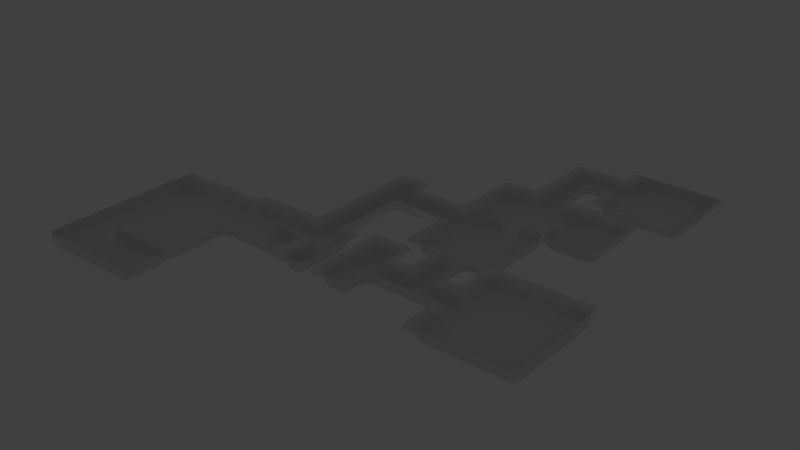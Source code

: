 # Source: newlevel.blend  (saved by Blender 2.69.0; exported with 4.5.12 LTS)
import bpy
from mathutils import Matrix  # noqa: F401  (used for matrix-valued properties, if any)

bpy.ops.wm.read_factory_settings(use_empty=True)
scene = bpy.context.scene
scene.name = 'Scene'

# ---- collections
col_collection_1 = bpy.data.collections.new('Collection 1'); scene.collection.children.link(col_collection_1)

# ---- world
world_world = bpy.data.worlds.new('World'); scene.world = world_world
world_world.color = (0.05088, 0.05088, 0.05088)
world_world.use_sun_shadow = False
world_world.sun_shadow_jitter_overblur = 0.0
world_world.cycles.sampling_method = 'MANUAL'
world_world.cycles.sample_map_resolution = 256

# ---- lights
light_lamp = bpy.data.lights.new('Lamp', 'POINT')
light_lamp.transmission_factor = 0.0
light_lamp.cutoff_distance = 30.0
light_lamp.energy = 100.0
light_lamp.shadow_buffer_clip_start = 1.001
light_lamp.shadow_soft_size = 0.1
light_lamp.shadow_maximum_resolution = 0.006
light_lamp.use_absolute_resolution = True
light_lamp.cycles.use_multiple_importance_sampling = False

# ---- meshes
me_plane = bpy.data.meshes.new('Plane')
me_plane.from_pydata([(-1.0, -1.0, 0.0), (-0.4902, -1.0, 0.0), (-0.5294, -1.0, 0.0), (-0.5686, -1.0, 0.0), (-0.6078, -1.0, 0.0), (-0.6471, -1.0, 0.0), (-0.6863, -1.0, 0.0), (-0.7255, -1.0, 0.0), (-0.7647, -1.0, 0.0), (-0.8039, -1.0, 0.0), (-0.8431, -1.0, 0.0), (-0.8824, -1.0, 0.0), (-0.9216, -1.0, 0.0), (-0.9608, -1.0, 0.0), (0.9608, 1.0, 0.0), (0.9216, 1.0, 0.0), (0.8824, 1.0, 0.0), (0.8431, 1.0, 0.0), (0.8039, 1.0, 0.0), (0.7647, 1.0, 0.0), (0.7255, 1.0, 0.0), (0.6863, 1.0, 0.0), (0.6471, 1.0, 0.0), (0.6078, 1.0, 0.0), (0.5686, 1.0, 0.0), (0.5294, 1.0, 0.0), (-1.0, -0.2549, 0.0), (-1.0, -0.2941, 0.0), (-1.0, -0.3333, 0.0), (-1.0, -0.3725, 0.0), (-1.0, -0.4118, 0.0), (-1.0, -0.451, 0.0), (-1.0, -0.4902, 0.0), (-1.0, -0.5294, 0.0), (-1.0, -0.5686, 0.0), (-1.0, -0.6078, 0.0), (-1.0, -0.6471, 0.0), (-1.0, -0.6863, 0.0), (-1.0, -0.7255, 0.0), (-1.0, -0.7647, 0.0), (-1.0, -0.8039, 0.0), (-1.0, -0.8431, 0.0), (-1.0, -0.8824, 0.0), (-1.0, -0.9216, 0.0), (-1.0, -0.9608, 0.0), (1.0, -0.6471, 0.0), (1.0, -0.6078, 0.0), (1.0, -0.5686, 0.0), (1.0, -0.5294, 0.0), (1.0, -0.4902, 0.0), (1.0, -0.451, 0.0), (1.0, -0.4118, 0.0), (1.0, -0.3725, 0.0), (1.0, -0.3333, 0.0), (1.0, -0.2941, 0.0), (1.0, -0.2549, 0.0), (1.0, -0.2157, 0.0), (1.0, -0.1765, 0.0), (1.0, -0.1373, 0.0), (1.0, -0.09804, 0.0), (-0.9608, -0.2941, 0.0), (-0.9608, -0.2549, 0.0), (-0.9216, -0.2941, 0.0), (-0.9216, -0.2549, 0.0), (-0.8824, -0.2941, 0.0), (-0.8824, -0.2549, 0.0), (-0.8431, -0.2941, 0.0), (-0.8431, -0.2549, 0.0), (-0.8039, -0.2941, 0.0), (-0.8039, -0.2549, 0.0), (-0.7647, -0.2941, 0.0), (-0.7647, -0.2549, 0.0), (-0.7255, -0.2941, 0.0), (-0.7255, -0.2549, 0.0), (-0.6863, -0.2941, 0.0), (-0.6863, -0.2549, 0.0), (-0.6471, -0.2941, 0.0), (-0.6471, -0.2549, 0.0), (-0.6078, -0.2941, 0.0), (-0.6078, -0.2549, 0.0), (-0.5686, -0.2941, 0.0), (-0.5686, -0.2549, 0.0), (-0.5686, -0.2157, 0.0), (-0.5294, -0.9608, 0.0), (-0.5294, -0.9216, 0.0), (-0.5294, -0.8824, 0.0), (-0.5294, -0.8431, 0.0), (-0.5294, -0.8039, 0.0), (-0.5294, -0.7647, 0.0), (-0.5294, -0.7255, 0.0), (-0.5294, -0.6863, 0.0), (-0.5294, -0.6471, 0.0), (-0.5294, -0.6078, 0.0), (-0.5294, -0.5686, 0.0), (-0.5294, -0.5294, 0.0), (-0.5294, -0.4902, 0.0), (-0.5294, -0.2941, 0.0), (-0.5294, -0.2549, 0.0), (-0.5294, -0.2157, 0.0), (-0.4902, -0.9608, 0.0), (-0.4902, -0.9216, 0.0), (-0.4902, -0.8824, 0.0), (-0.4902, -0.8431, 0.0), (-0.4902, -0.8039, 0.0), (-0.4902, -0.7647, 0.0), (-0.4902, -0.7255, 0.0), (-0.4902, -0.6863, 0.0), (-0.4902, -0.6471, 0.0), (-0.4902, -0.6078, 0.0), (-0.4902, -0.5686, 0.0), (-0.4902, -0.5294, 0.0), (-0.4902, -0.4902, 0.0), (-0.4902, -0.2549, 0.0), (-0.4902, -0.2157, 0.0), (-0.451, -0.5294, 0.0), (-0.451, -0.4902, 0.0), (-0.451, -0.2549, 0.0), (-0.451, -0.2157, 0.0), (-0.4118, -0.5294, 0.0), (-0.4118, -0.4902, 0.0), (-0.4118, -0.2549, 0.0), (-0.4118, -0.2157, 0.0), (-0.3725, -0.5294, 0.0), (-0.3725, -0.4902, 0.0), (-0.3725, -0.3725, 0.0), (-0.3725, -0.3633, 0.0), (-0.3725, -0.2549, 0.0), (-0.3725, -0.2157, 0.0), (-0.3333, -0.5294, 0.0), (-0.3333, -0.4902, 0.0), (-0.3333, -0.3725, 0.0), (-0.3333, -0.3633, 0.0), (-0.3333, -0.2549, 0.0), (-0.3333, -0.2157, 0.0), (-0.2941, -0.5294, 0.0), (-0.2941, -0.4902, 0.0), (-0.2941, -0.3725, 0.0), (-0.2941, -0.3633, 0.0), (-0.2941, -0.2549, 0.0), (-0.2941, -0.2157, 0.0), (-0.2549, -0.5294, 0.0), (-0.2549, -0.4902, 0.0), (-0.2549, -0.3725, 0.0), (-0.2549, -0.3633, 0.0), (-0.2549, -0.2549, 0.0), (-0.2549, -0.2157, 0.0), (-0.2549, -0.1765, 0.0), (-0.2549, -0.1373, 0.0), (-0.2549, -0.09804, 0.0), (-0.2549, -0.05882, 0.0), (-0.2549, -0.01961, 0.0), (-0.2549, 0.01961, 0.0), (-0.2549, 0.05882, 0.0), (-0.2549, 0.09804, 0.0), (-0.2549, 0.1373, 0.0), (-0.2549, 0.1765, 0.0), (-0.2549, 0.2157, 0.0), (-0.2549, 0.2549, 0.0), (-0.2549, 0.2941, 0.0), (-0.2549, 0.3333, 0.0), (-0.2157, -0.5294, 0.0), (-0.2157, -0.4902, 0.0), (-0.2157, -0.451, 0.0), (-0.2157, -0.4118, 0.0), (-0.2157, -0.3725, 0.0), (-0.2157, -0.3633, 0.0), (-0.2157, -0.2549, 0.0), (-0.2157, -0.2157, 0.0), (-0.2157, -0.1765, 0.0), (-0.2157, -0.1373, 0.0), (-0.2157, -0.09804, 0.0), (-0.2157, -0.05882, 0.0), (-0.2157, -0.01961, 0.0), (-0.2157, 0.01961, 0.0), (-0.2157, 0.05882, 0.0), (-0.2157, 0.09804, 0.0), (-0.2157, 0.1373, 0.0), (-0.2157, 0.1765, 0.0), (-0.2157, 0.2157, 0.0), (-0.2157, 0.2549, 0.0), (-0.2157, 0.2941, 0.0), (-0.2157, 0.3333, 0.0), (-0.1765, -0.5686, 0.0), (-0.1765, -0.5294, 0.0), (-0.1765, -0.4902, 0.0), (-0.1765, -0.451, 0.0), (-0.1765, -0.4118, 0.0), (-0.1765, -0.3725, 0.0), (-0.1765, -0.3633, 0.0), (-0.1765, 0.2941, 0.0), (-0.1765, 0.3333, 0.0), (-0.1373, -0.5686, 0.0), (-0.1373, -0.5294, 0.0), (-0.1373, -0.4902, 0.0), (-0.1373, -0.451, 0.0), (-0.1373, -0.4118, 0.0), (-0.1373, -0.3725, 0.0), (-0.1373, -0.3633, 0.0), (-0.1373, -0.2549, 0.0), (-0.1373, -0.2157, 0.0), (-0.1373, -0.1765, 0.0), (-0.1373, -0.1373, 0.0), (-0.1373, -0.09804, 0.0), (-0.1373, -0.05882, 0.0), (-0.1373, -0.01961, 0.0), (-0.1373, 0.01961, 0.0), (-0.1373, 0.05882, 0.0), (-0.1373, 0.09804, 0.0), (-0.1373, 0.1373, 0.0), (-0.1373, 0.2157, 0.0), (-0.1373, 0.2549, 0.0), (-0.1373, 0.2941, 0.0), (-0.1373, 0.3333, 0.0), (-0.09804, -0.5686, 0.0), (-0.09804, -0.5294, 0.0), (-0.09804, -0.2549, 0.0), (-0.09804, -0.2157, 0.0), (-0.09804, -0.1765, 0.0), (-0.09804, -0.1373, 0.0), (-0.09804, -0.09804, 0.0), (-0.09804, -0.05882, 0.0), (-0.09804, -0.01961, 0.0), (-0.09804, 0.01961, 0.0), (-0.09804, 0.05882, 0.0), (-0.09804, 0.09804, 0.0), (-0.09804, 0.1373, 0.0), (-0.09804, 0.2157, 0.0), (-0.09804, 0.2549, 0.0), (-0.09804, 0.2941, 0.0), (-0.09804, 0.3333, 0.0), (-0.05882, -0.5686, 0.0), (-0.05882, -0.5294, 0.0), (-0.05882, -0.4902, 0.0), (-0.05882, -0.451, 0.0), (-0.05882, -0.4118, 0.0), (-0.05882, -0.3725, 0.0), (-0.05882, -0.3333, 0.0), (-0.05882, -0.2941, 0.0), (-0.05882, -0.2549, 0.0), (-0.05882, -0.2157, 0.0), (-0.05882, 0.09804, 0.0), (-0.05882, 0.1373, 0.0), (-0.05882, 0.2157, 0.0), (-0.05882, 0.2549, 0.0), (-0.01961, -0.5686, 0.0), (-0.01961, -0.5294, 0.0), (-0.01961, -0.4902, 0.0), (-0.01961, -0.451, 0.0), (-0.01961, -0.4118, 0.0), (-0.01961, -0.3725, 0.0), (-0.01961, -0.3333, 0.0), (-0.01961, -0.2941, 0.0), (-0.01961, -0.2549, 0.0), (-0.01961, -0.2157, 0.0), (-0.01961, 0.09804, 0.0), (-0.01961, 0.1373, 0.0), (-0.01961, 0.2157, 0.0), (-0.01961, 0.2549, 0.0), (0.01961, -0.5686, 0.0), (0.01961, -0.5294, 0.0), (0.01961, -0.4902, 0.0), (0.01961, -0.451, 0.0), (0.01961, -0.4118, 0.0), (0.01961, -0.3725, 0.0), (0.01961, -0.3333, 0.0), (0.01961, -0.2941, 0.0), (0.01961, -0.2549, 0.0), (0.01961, -0.2157, 0.0), (0.01961, -0.1765, 0.0), (0.01961, 0.09804, 0.0), (0.01961, 0.1373, 0.0), (0.01961, 0.2157, 0.0), (0.01961, 0.2549, 0.0), (0.05882, -0.5686, 0.0), (0.05882, -0.5294, 0.0), (0.05882, -0.4902, 0.0), (0.05882, -0.451, 0.0), (0.05882, -0.4118, 0.0), (0.05882, -0.3725, 0.0), (0.05882, -0.3333, 0.0), (0.05882, -0.2941, 0.0), (0.05882, -0.2549, 0.0), (0.05882, -0.2157, 0.0), (0.05882, -0.1765, 0.0), (0.05882, 0.09804, 0.0), (0.05882, 0.1373, 0.0), (0.05882, 0.2157, 0.0), (0.05882, 0.2549, 0.0), (0.09804, -0.5686, 0.0), (0.09804, -0.5294, 0.0), (0.09804, -0.2157, 0.0), (0.09804, -0.1765, 0.0), (0.09804, 0.09804, 0.0), (0.09804, 0.1373, 0.0), (0.09804, 0.2157, 0.0), (0.09804, 0.2549, 0.0), (0.1373, -0.5686, 0.0), (0.1373, -0.5294, 0.0), (0.1373, -0.2157, 0.0), (0.1373, -0.1765, 0.0), (0.1373, -0.1373, 0.0), (0.1373, -0.09804, 0.0), (0.1373, -0.05882, 0.0), (0.1373, -0.01961, 0.0), (0.1373, 0.01961, 0.0), (0.1373, 0.05882, 0.0), (0.1373, 0.09804, 0.0), (0.1373, 0.1373, 0.0), (0.1373, 0.2157, 0.0), (0.1373, 0.2549, 0.0), (0.1373, 0.2641, 0.0), (0.1373, 0.3333, 0.0), (0.1373, 0.3725, 0.0), (0.1373, 0.4118, 0.0), (0.1373, 0.451, 0.0), (0.1373, 0.4902, 0.0), (0.1373, 0.5294, 0.0), (0.1373, 0.5686, 0.0), (0.1765, -0.5686, 0.0), (0.1765, -0.5294, 0.0), (0.1765, -0.4902, 0.0), (0.1765, -0.451, 0.0), (0.1765, -0.4118, 0.0), (0.1765, -0.3333, 0.0), (0.1765, -0.2941, 0.0), (0.1765, -0.2549, 0.0), (0.1765, -0.2157, 0.0), (0.1765, -0.1765, 0.0), (0.1765, -0.1373, 0.0), (0.1765, -0.09804, 0.0), (0.1765, -0.05882, 0.0), (0.1765, -0.01961, 0.0), (0.1765, 0.01961, 0.0), (0.1765, 0.05882, 0.0), (0.1765, 0.09804, 0.0), (0.1765, 0.1373, 0.0), (0.1765, 0.2157, 0.0), (0.1765, 0.2549, 0.0), (0.1765, 0.2641, 0.0), (0.1765, 0.3333, 0.0), (0.1765, 0.3725, 0.0), (0.1765, 0.4118, 0.0), (0.1765, 0.451, 0.0), (0.1765, 0.4902, 0.0), (0.1765, 0.5294, 0.0), (0.1765, 0.5686, 0.0), (0.2157, -0.5686, 0.0), (0.2157, -0.5294, 0.0), (0.2157, -0.4902, 0.0), (0.2157, -0.451, 0.0), (0.2157, -0.4118, 0.0), (0.2157, -0.3333, 0.0), (0.2157, -0.2941, 0.0), (0.2157, -0.2549, 0.0), (0.2157, -0.2157, 0.0), (0.2157, -0.1765, 0.0), (0.2157, -0.1373, 0.0), (0.2157, -0.09804, 0.0), (0.2157, 0.2549, 0.0), (0.2157, 0.2641, 0.0), (0.2157, 0.5294, 0.0), (0.2157, 0.5686, 0.0), (0.2549, -0.451, 0.0), (0.2549, -0.4118, 0.0), (0.2549, -0.3333, 0.0), (0.2549, -0.2941, 0.0), (0.2549, -0.1373, 0.0), (0.2549, -0.09804, 0.0), (0.2549, 0.2549, 0.0), (0.2549, 0.2641, 0.0), (0.2549, 0.5294, 0.0), (0.2549, 0.5686, 0.0), (0.2941, -0.451, 0.0), (0.2941, -0.4118, 0.0), (0.2941, -0.3333, 0.0), (0.2941, -0.2941, 0.0), (0.2941, -0.2549, 0.0), (0.2941, -0.2157, 0.0), (0.2941, -0.1765, 0.0), (0.2941, -0.1373, 0.0), (0.2941, -0.09804, 0.0), (0.2941, 0.2549, 0.0), (0.2941, 0.2641, 0.0), (0.2941, 0.5294, 0.0), (0.2941, 0.5686, 0.0), (0.2941, 0.6078, 0.0), (0.2941, 0.6471, 0.0), (0.2941, 0.6863, 0.0), (0.2941, 0.7255, 0.0), (0.2941, 0.7647, 0.0), (0.2941, 0.8039, 0.0), (0.2941, 0.8431, 0.0), (0.2941, 0.8824, 0.0), (0.2941, 0.9216, 0.0), (0.3333, -0.451, 0.0), (0.3333, -0.4118, 0.0), (0.3333, -0.3333, 0.0), (0.3333, -0.2941, 0.0), (0.3333, -0.2549, 0.0), (0.3333, -0.2157, 0.0), (0.3333, -0.1765, 0.0), (0.3333, -0.1373, 0.0), (0.3333, -0.09804, 0.0), (0.3333, 0.2549, 0.0), (0.3333, 0.2641, 0.0), (0.3333, 0.5294, 0.0), (0.3333, 0.5686, 0.0), (0.3333, 0.6078, 0.0), (0.3333, 0.6471, 0.0), (0.3333, 0.6863, 0.0), (0.3333, 0.7255, 0.0), (0.3333, 0.7647, 0.0), (0.3333, 0.8039, 0.0), (0.3333, 0.8431, 0.0), (0.3333, 0.8824, 0.0), (0.3333, 0.9216, 0.0), (0.3725, -0.451, 0.0), (0.3725, -0.4118, 0.0), (0.3725, 0.8824, 0.0), (0.3725, 0.9216, 0.0), (0.4118, -0.451, 0.0), (0.4118, -0.4118, 0.0), (0.4118, -0.3333, 0.0), (0.4118, -0.2941, 0.0), (0.4118, -0.2549, 0.0), (0.4118, -0.2157, 0.0), (0.4118, -0.1765, 0.0), (0.4118, -0.1373, 0.0), (0.4118, -0.09804, 0.0), (0.4118, 0.2549, 0.0), (0.4118, 0.2641, 0.0), (0.4118, 0.5294, 0.0), (0.4118, 0.5686, 0.0), (0.4118, 0.6078, 0.0), (0.4118, 0.6471, 0.0), (0.4118, 0.6863, 0.0), (0.4118, 0.7255, 0.0), (0.4118, 0.7647, 0.0), (0.4118, 0.8039, 0.0), (0.4118, 0.8824, 0.0), (0.4118, 0.9216, 0.0), (0.451, -0.451, 0.0), (0.451, -0.4118, 0.0), (0.451, -0.3333, 0.0), (0.451, -0.2941, 0.0), (0.451, -0.2549, 0.0), (0.451, -0.2157, 0.0), (0.451, -0.1765, 0.0), (0.451, -0.1373, 0.0), (0.451, -0.09804, 0.0), (0.451, 0.2549, 0.0), (0.451, 0.2641, 0.0), (0.451, 0.5294, 0.0), (0.451, 0.5686, 0.0), (0.451, 0.6078, 0.0), (0.451, 0.6471, 0.0), (0.451, 0.6863, 0.0), (0.451, 0.7255, 0.0), (0.451, 0.7647, 0.0), (0.451, 0.8039, 0.0), (0.451, 0.8824, 0.0), (0.451, 0.9216, 0.0), (0.4902, -0.451, 0.0), (0.4902, -0.4118, 0.0), (0.4902, -0.3333, 0.0), (0.4902, -0.2941, 0.0), (0.4902, -0.1373, 0.0), (0.4902, -0.09804, 0.0), (0.4902, 0.2549, 0.0), (0.4902, 0.2641, 0.0), (0.4902, 0.5294, 0.0), (0.4902, 0.5686, 0.0), (0.4902, 0.7647, 0.0), (0.4902, 0.8039, 0.0), (0.4902, 0.8824, 0.0), (0.4902, 0.9216, 0.0), (0.5294, -0.6471, 0.0), (0.5294, -0.6078, 0.0), (0.5294, -0.5686, 0.0), (0.5294, -0.5294, 0.0), (0.5294, -0.4902, 0.0), (0.5294, -0.451, 0.0), (0.5294, -0.4118, 0.0), (0.5294, -0.3333, 0.0), (0.5294, -0.2941, 0.0), (0.5294, -0.2549, 0.0), (0.5294, -0.2157, 0.0), (0.5294, -0.1765, 0.0), (0.5294, -0.1373, 0.0), (0.5294, -0.09804, 0.0), (0.5294, -0.05882, 0.0), (0.5294, -0.01961, 0.0), (0.5294, 0.01961, 0.0), (0.5294, 0.05882, 0.0), (0.5294, 0.09804, 0.0), (0.5294, 0.1373, 0.0), (0.5294, 0.1765, 0.0), (0.5294, 0.2157, 0.0), (0.5294, 0.2549, 0.0), (0.5294, 0.2641, 0.0), (0.5294, 0.3333, 0.0), (0.5294, 0.3725, 0.0), (0.5294, 0.451, 0.0), (0.5294, 0.4902, 0.0), (0.5294, 0.5294, 0.0), (0.5294, 0.5686, 0.0), (0.5294, 0.6078, 0.0), (0.5294, 0.6471, 0.0), (0.5294, 0.6863, 0.0), (0.5294, 0.7255, 0.0), (0.5294, 0.7647, 0.0), (0.5294, 0.8039, 0.0), (0.5294, 0.8824, 0.0), (0.5294, 0.9216, 0.0), (0.5294, 0.9608, 0.0), (0.5686, -0.6471, 0.0), (0.5686, -0.6078, 0.0), (0.5686, -0.5686, 0.0), (0.5686, -0.5294, 0.0), (0.5686, -0.4902, 0.0), (0.5686, -0.451, 0.0), (0.5686, -0.4118, 0.0), (0.5686, -0.3333, 0.0), (0.5686, -0.2941, 0.0), (0.5686, -0.2549, 0.0), (0.5686, -0.2157, 0.0), (0.5686, -0.1765, 0.0), (0.5686, -0.1373, 0.0), (0.5686, -0.09804, 0.0), (0.5686, -0.05882, 0.0), (0.5686, -0.01961, 0.0), (0.5686, 0.01961, 0.0), (0.5686, 0.05882, 0.0), (0.5686, 0.09804, 0.0), (0.5686, 0.1373, 0.0), (0.5686, 0.1765, 0.0), (0.5686, 0.2157, 0.0), (0.5386, 0.2549, 0.0), (0.5386, 0.2641, 0.0), (0.5386, 0.3333, 0.0), (0.5386, 0.3725, 0.0), (0.5386, 0.451, 0.0), (0.5386, 0.4902, 0.0), (0.5386, 0.5294, 0.0), (0.5686, 0.5686, 0.0), (0.5686, 0.6078, 0.0), (0.5686, 0.6471, 0.0), (0.5686, 0.6863, 0.0), (0.5686, 0.7255, 0.0), (0.5686, 0.7647, 0.0), (0.5686, 0.8039, 0.0), (0.5686, 0.8824, 0.0), (0.5686, 0.9216, 0.0), (0.5686, 0.9608, 0.0), (0.6078, -0.6471, 0.0), (0.6078, -0.6078, 0.0), (0.6078, -0.1373, 0.0), (0.6078, -0.09804, 0.0), (0.6078, 0.2157, 0.0), (0.6078, 0.2549, 0.0), (0.6078, 0.5294, 0.0), (0.6078, 0.5686, 0.0), (0.6078, 0.6078, 0.0), (0.6078, 0.6471, 0.0), (0.6471, -0.6471, 0.0), (0.6471, -0.6078, 0.0), (0.6471, -0.1373, 0.0), (0.6471, -0.09804, 0.0), (0.6471, 0.2157, 0.0), (0.6471, 0.2549, 0.0), (0.6471, 0.5294, 0.0), (0.6471, 0.5686, 0.0), (0.6471, 0.6078, 0.0), (0.6471, 0.6471, 0.0), (0.6863, -0.6471, 0.0), (0.6863, -0.6078, 0.0), (0.6863, -0.1373, 0.0), (0.6863, -0.09804, 0.0), (0.6863, 0.2157, 0.0), (0.6863, 0.2549, 0.0), (0.6863, 0.5294, 0.0), (0.6863, 0.5686, 0.0), (0.6863, 0.6078, 0.0), (0.6863, 0.6471, 0.0), (0.7255, -0.6471, 0.0), (0.7255, -0.6078, 0.0), (0.7255, -0.1373, 0.0), (0.7255, -0.09804, 0.0), (0.7255, 0.2157, 0.0), (0.7255, 0.2549, 0.0), (0.7255, 0.5294, 0.0), (0.7255, 0.5686, 0.0), (0.7255, 0.6078, 0.0), (0.7255, 0.6471, 0.0), (0.7647, -0.6471, 0.0), (0.7647, -0.6078, 0.0), (0.7647, -0.1373, 0.0), (0.7647, -0.09804, 0.0), (0.7647, 0.2157, 0.0), (0.7647, 0.2549, 0.0), (0.7647, 0.2941, 0.0), (0.7647, 0.3333, 0.0), (0.7647, 0.3725, 0.0), (0.7647, 0.4118, 0.0), (0.7647, 0.451, 0.0), (0.7647, 0.4902, 0.0), (0.7647, 0.5294, 0.0), (0.7647, 0.5686, 0.0), (0.7647, 0.6078, 0.0), (0.7647, 0.6471, 0.0), (0.8039, -0.6471, 0.0), (0.8039, -0.6078, 0.0), (0.8039, -0.1373, 0.0), (0.8039, -0.09804, 0.0), (0.8039, 0.2157, 0.0), (0.8039, 0.2549, 0.0), (0.8039, 0.2941, 0.0), (0.8039, 0.3333, 0.0), (0.8039, 0.3725, 0.0), (0.8039, 0.4118, 0.0), (0.8039, 0.451, 0.0), (0.8039, 0.4902, 0.0), (0.8039, 0.5294, 0.0), (0.8039, 0.5686, 0.0), (0.8039, 0.6078, 0.0), (0.8039, 0.6471, 0.0), (0.8431, -0.6471, 0.0), (0.8431, -0.6078, 0.0), (0.8431, -0.1373, 0.0), (0.8431, -0.09804, 0.0), (0.8431, 0.6078, 0.0), (0.8431, 0.6471, 0.0), (0.8824, -0.6471, 0.0), (0.8824, -0.6078, 0.0), (0.8824, -0.1373, 0.0), (0.8824, -0.09804, 0.0), (0.8824, 0.6078, 0.0), (0.8824, 0.6471, 0.0), (0.9216, -0.6471, 0.0), (0.9216, -0.6078, 0.0), (0.9216, -0.1373, 0.0), (0.9216, -0.09804, 0.0), (0.9216, 0.6078, 0.0), (0.9216, 0.6471, 0.0), (0.9216, 0.6863, 0.0), (0.9216, 0.7255, 0.0), (0.9216, 0.7647, 0.0), (0.9216, 0.8039, 0.0), (0.9216, 0.8431, 0.0), (0.9216, 0.8824, 0.0), (0.9216, 0.9216, 0.0), (0.9216, 0.9608, 0.0), (0.9608, -0.6471, 0.0), (0.9608, -0.6078, 0.0), (0.9608, -0.1373, 0.0), (0.9608, -0.09804, 0.0), (0.9608, 0.6078, 0.0), (0.9608, 0.6471, 0.0), (0.9608, 0.6863, 0.0), (0.9608, 0.7255, 0.0), (0.9608, 0.7647, 0.0), (0.9608, 0.8039, 0.0), (0.9608, 0.8431, 0.0), (0.9608, 0.8824, 0.0), (0.9608, 0.9216, 0.0), (0.9608, 0.9608, 0.0), (-1.0, -1.0, -0.07), (-0.5294, -1.0, -0.07), (-0.5686, -1.0, -0.07), (-0.6078, -1.0, -0.07), (-0.6471, -1.0, -0.07), (-0.6863, -1.0, -0.07), (-0.7255, -1.0, -0.07), (-0.7647, -1.0, -0.07), (-0.8039, -1.0, -0.07), (-0.8431, -1.0, -0.07), (-0.8824, -1.0, -0.07), (-0.9216, -1.0, -0.07), (-0.9608, -1.0, -0.07), (0.9216, 1.0, -0.07), (0.8824, 1.0, -0.07), (0.8431, 1.0, -0.07), (0.8039, 1.0, -0.07), (0.7647, 1.0, -0.07), (0.7255, 1.0, -0.07), (0.6863, 1.0, -0.07), (0.6471, 1.0, -0.07), (0.6078, 1.0, -0.07), (0.5686, 1.0, -0.07), (-1.0, -0.2941, -0.07), (-1.0, -0.3333, -0.07), (-1.0, -0.3725, -0.07), (-1.0, -0.4118, -0.07), (-1.0, -0.451, -0.07), (-1.0, -0.4902, -0.07), (-1.0, -0.5294, -0.07), (-1.0, -0.5686, -0.07), (-1.0, -0.6078, -0.07), (-1.0, -0.6471, -0.07), (-1.0, -0.6863, -0.07), (-1.0, -0.7255, -0.07), (-1.0, -0.7647, -0.07), (-1.0, -0.8039, -0.07), (-1.0, -0.8431, -0.07), (-1.0, -0.8824, -0.07), (-1.0, -0.9216, -0.07), (-1.0, -0.9608, -0.07), (1.0, -0.6078, -0.07), (1.0, -0.5686, -0.07), (1.0, -0.5294, -0.07), (1.0, -0.4902, -0.07), (1.0, -0.451, -0.07), (1.0, -0.4118, -0.07), (1.0, -0.3725, -0.07), (1.0, -0.3333, -0.07), (1.0, -0.2941, -0.07), (1.0, -0.2549, -0.07), (1.0, -0.2157, -0.07), (1.0, -0.1765, -0.07), (1.0, -0.1373, -0.07), (-0.9608, -0.9608, -0.07), (-0.9608, -0.9216, -0.07), (-0.9608, -0.8824, -0.07), (-0.9608, -0.8431, -0.07), (-0.9608, -0.8039, -0.07), (-0.9608, -0.7647, -0.07), (-0.9608, -0.7255, -0.07), (-0.9608, -0.6863, -0.07), (-0.9608, -0.6471, -0.07), (-0.9608, -0.6078, -0.07), (-0.9608, -0.5686, -0.07), (-0.9608, -0.5294, -0.07), (-0.9608, -0.4902, -0.07), (-0.9608, -0.451, -0.07), (-0.9608, -0.4118, -0.07), (-0.9608, -0.3725, -0.07), (-0.9608, -0.3333, -0.07), (-0.9608, -0.2941, -0.07), (-0.9216, -0.9608, -0.07), (-0.9216, -0.9216, -0.07), (-0.9216, -0.8824, -0.07), (-0.9216, -0.8431, -0.07), (-0.9216, -0.8039, -0.07), (-0.9216, -0.7647, -0.07), (-0.9216, -0.7255, -0.07), (-0.9216, -0.6863, -0.07), (-0.9216, -0.6471, -0.07), (-0.9216, -0.6078, -0.07), (-0.9216, -0.5686, -0.07), (-0.9216, -0.5294, -0.07), (-0.9216, -0.4902, -0.07), (-0.9216, -0.451, -0.07), (-0.9216, -0.4118, -0.07), (-0.9216, -0.3725, -0.07), (-0.9216, -0.3333, -0.07), (-0.9216, -0.2941, -0.07), (-0.8824, -0.9608, -0.07), (-0.8824, -0.9216, -0.07), (-0.8824, -0.8824, -0.07), (-0.8824, -0.8431, -0.07), (-0.8824, -0.8039, -0.07), (-0.8824, -0.7647, -0.07), (-0.8824, -0.7255, -0.07), (-0.8824, -0.6863, -0.07), (-0.8824, -0.6471, -0.07), (-0.8824, -0.6078, -0.07), (-0.8824, -0.5686, -0.07), (-0.8824, -0.5294, -0.07), (-0.8824, -0.4902, -0.07), (-0.8824, -0.451, -0.07), (-0.8824, -0.4118, -0.07), (-0.8824, -0.3725, -0.07), (-0.8824, -0.3333, -0.07), (-0.8824, -0.2941, -0.07), (-0.8431, -0.9608, -0.07), (-0.8431, -0.9216, -0.07), (-0.8431, -0.8824, -0.07), (-0.8431, -0.8431, -0.07), (-0.8431, -0.8039, -0.07), (-0.8431, -0.7947, -0.07), (-0.8431, -0.7255, -0.07), (-0.8431, -0.6863, -0.07), (-0.8431, -0.6471, -0.07), (-0.8431, -0.6078, -0.07), (-0.8431, -0.5686, -0.07), (-0.8431, -0.5294, -0.07), (-0.8431, -0.4902, -0.07), (-0.8431, -0.451, -0.07), (-0.8431, -0.4118, -0.07), (-0.8431, -0.3725, -0.07), (-0.8431, -0.3333, -0.07), (-0.8431, -0.2941, -0.07), (-0.8039, -0.9608, -0.07), (-0.8039, -0.9216, -0.07), (-0.8039, -0.8824, -0.07), (-0.8039, -0.8431, -0.07), (-0.8039, -0.8039, -0.07), (-0.8039, -0.7947, -0.07), (-0.8039, -0.7255, -0.07), (-0.8039, -0.6863, -0.07), (-0.8039, -0.6471, -0.07), (-0.8039, -0.6078, -0.07), (-0.8039, -0.5686, -0.07), (-0.8039, -0.5294, -0.07), (-0.8039, -0.4902, -0.07), (-0.8039, -0.451, -0.07), (-0.8039, -0.4118, -0.07), (-0.8039, -0.3725, -0.07), (-0.8039, -0.3333, -0.07), (-0.8039, -0.2941, -0.07), (-0.7647, -0.9608, -0.07), (-0.7647, -0.9216, -0.07), (-0.7647, -0.8824, -0.07), (-0.7647, -0.8431, -0.07), (-0.7647, -0.8039, -0.07), (-0.7647, -0.7947, -0.07), (-0.7647, -0.7255, -0.07), (-0.7647, -0.6863, -0.07), (-0.7647, -0.6471, -0.07), (-0.7647, -0.6078, -0.07), (-0.7647, -0.5686, -0.07), (-0.7647, -0.5294, -0.07), (-0.7647, -0.4902, -0.07), (-0.7647, -0.451, -0.07), (-0.7647, -0.4118, -0.07), (-0.7647, -0.3725, -0.07), (-0.7647, -0.3333, -0.07), (-0.7647, -0.2941, -0.07), (-0.7255, -0.9608, -0.07), (-0.7255, -0.9216, -0.07), (-0.7255, -0.8824, -0.07), (-0.7255, -0.8431, -0.07), (-0.7255, -0.8039, -0.07), (-0.7255, -0.7947, -0.07), (-0.7255, -0.7255, -0.07), (-0.7255, -0.6863, -0.07), (-0.7255, -0.6471, -0.07), (-0.7255, -0.6078, -0.07), (-0.7255, -0.5686, -0.07), (-0.7255, -0.5294, -0.07), (-0.7255, -0.4902, -0.07), (-0.7255, -0.451, -0.07), (-0.7255, -0.4118, -0.07), (-0.7255, -0.3725, -0.07), (-0.7255, -0.3333, -0.07), (-0.7255, -0.2941, -0.07), (-0.6863, -0.9608, -0.07), (-0.6863, -0.9216, -0.07), (-0.6863, -0.8824, -0.07), (-0.6863, -0.8431, -0.07), (-0.6863, -0.8039, -0.07), (-0.6863, -0.7947, -0.07), (-0.6863, -0.7255, -0.07), (-0.6863, -0.6863, -0.07), (-0.6863, -0.6471, -0.07), (-0.6863, -0.6078, -0.07), (-0.6863, -0.5686, -0.07), (-0.6863, -0.5294, -0.07), (-0.6863, -0.4902, -0.07), (-0.6863, -0.451, -0.07), (-0.6863, -0.4118, -0.07), (-0.6863, -0.3725, -0.07), (-0.6863, -0.3333, -0.07), (-0.6863, -0.2941, -0.07), (-0.6471, -0.9608, -0.07), (-0.6471, -0.9216, -0.07), (-0.6471, -0.8824, -0.07), (-0.6471, -0.8431, -0.07), (-0.6471, -0.8039, -0.07), (-0.6471, -0.7947, -0.07), (-0.6471, -0.7255, -0.07), (-0.6471, -0.6863, -0.07), (-0.6471, -0.6471, -0.07), (-0.6471, -0.6078, -0.07), (-0.6471, -0.5686, -0.07), (-0.6471, -0.5294, -0.07), (-0.6471, -0.4902, -0.07), (-0.6471, -0.451, -0.07), (-0.6471, -0.4118, -0.07), (-0.6471, -0.3725, -0.07), (-0.6471, -0.3333, -0.07), (-0.6471, -0.2941, -0.07), (-0.6078, -0.9608, -0.07), (-0.6078, -0.9216, -0.07), (-0.6078, -0.8824, -0.07), (-0.6078, -0.8431, -0.07), (-0.6078, -0.8039, -0.07), (-0.6078, -0.7947, -0.07), (-0.6078, -0.7255, -0.07), (-0.6078, -0.6863, -0.07), (-0.6078, -0.6471, -0.07), (-0.6078, -0.6078, -0.07), (-0.6078, -0.5686, -0.07), (-0.6078, -0.5294, -0.07), (-0.6078, -0.4902, -0.07), (-0.6078, -0.451, -0.07), (-0.6078, -0.4118, -0.07), (-0.6078, -0.3725, -0.07), (-0.6078, -0.3333, -0.07), (-0.6078, -0.2941, -0.07), (-0.5686, -0.9608, -0.07), (-0.5686, -0.9216, -0.07), (-0.5686, -0.8824, -0.07), (-0.5686, -0.8431, -0.07), (-0.5686, -0.8039, -0.07), (-0.5686, -0.7947, -0.07), (-0.5686, -0.7255, -0.07), (-0.5686, -0.6863, -0.07), (-0.5686, -0.6471, -0.07), (-0.5686, -0.6078, -0.07), (-0.5686, -0.5686, -0.07), (-0.5686, -0.5294, -0.07), (-0.5686, -0.4902, -0.07), (-0.5686, -0.451, -0.07), (-0.5686, -0.4118, -0.07), (-0.5686, -0.3725, -0.07), (-0.5686, -0.3333, -0.07), (-0.5686, -0.2941, -0.07), (-0.5294, -0.9608, -0.07), (-0.5294, -0.9216, -0.07), (-0.5294, -0.8824, -0.07), (-0.5294, -0.8431, -0.07), (-0.5294, -0.8039, -0.07), (-0.5294, -0.7947, -0.07), (-0.5294, -0.7255, -0.07), (-0.5294, -0.6863, -0.07), (-0.5294, -0.6471, -0.07), (-0.5294, -0.6078, -0.07), (-0.5294, -0.5686, -0.07), (-0.5294, -0.5294, -0.07), (-0.5294, -0.4902, -0.07), (-0.5294, -0.451, -0.07), (-0.5294, -0.4118, -0.07), (-0.5294, -0.3725, -0.07), (-0.5294, -0.3333, -0.07), (-0.5294, -0.2941, -0.07), (-0.5294, -0.2549, -0.07), (-0.4902, -0.4902, -0.07), (-0.4902, -0.451, -0.07), (-0.4902, -0.4118, -0.07), (-0.4902, -0.3725, -0.07), (-0.4902, -0.3333, -0.07), (-0.4902, -0.2941, -0.07), (-0.4902, -0.2549, -0.07), (-0.451, -0.4902, -0.07), (-0.451, -0.451, -0.07), (-0.451, -0.4118, -0.07), (-0.451, -0.3725, -0.07), (-0.451, -0.3333, -0.07), (-0.451, -0.2941, -0.07), (-0.451, -0.2549, -0.07), (-0.4118, -0.4902, -0.07), (-0.4118, -0.451, -0.07), (-0.4118, -0.4118, -0.07), (-0.4118, -0.3725, -0.07), (-0.4118, -0.3333, -0.07), (-0.4118, -0.2941, -0.07), (-0.4118, -0.2549, -0.07), (-0.3725, -0.4902, -0.07), (-0.3725, -0.451, -0.07), (-0.3725, -0.4118, -0.07), (-0.3725, -0.3725, -0.07), (-0.3725, -0.3633, -0.07), (-0.3725, -0.2941, -0.07), (-0.3725, -0.2549, -0.07), (-0.3333, -0.4902, -0.07), (-0.3333, -0.451, -0.07), (-0.3333, -0.4118, -0.07), (-0.3333, -0.3725, -0.07), (-0.3333, -0.3633, -0.07), (-0.3333, -0.2941, -0.07), (-0.3333, -0.2549, -0.07), (-0.2941, -0.4902, -0.07), (-0.2941, -0.451, -0.07), (-0.2941, -0.4118, -0.07), (-0.2941, -0.3725, -0.07), (-0.2941, -0.3633, -0.07), (-0.2941, -0.2941, -0.07), (-0.2941, -0.2549, -0.07), (-0.2549, -0.4902, -0.07), (-0.2549, -0.451, -0.07), (-0.2549, -0.4118, -0.07), (-0.2549, -0.3725, -0.07), (-0.2549, -0.3633, -0.07), (-0.2549, -0.2941, -0.07), (-0.2549, -0.2549, -0.07), (-0.2157, -0.4902, -0.07), (-0.2157, -0.451, -0.07), (-0.2157, -0.4118, -0.07), (-0.2157, -0.3725, -0.07), (-0.2157, -0.3633, -0.07), (-0.2157, -0.2941, -0.07), (-0.2157, -0.2549, -0.07), (-0.2157, -0.2157, -0.07), (-0.2157, -0.1765, -0.07), (-0.2157, -0.1373, -0.07), (-0.2157, -0.09804, -0.07), (-0.2157, -0.05882, -0.07), (-0.2157, -0.01961, -0.07), (-0.2157, 0.01961, -0.07), (-0.2157, 0.05882, -0.07), (-0.2157, 0.09804, -0.07), (-0.2157, 0.1373, -0.07), (-0.2157, 0.1765, -0.07), (-0.2157, 0.2157, -0.07), (-0.2157, 0.2549, -0.07), (-0.2157, 0.2941, -0.07), (-0.1765, -0.3633, -0.07), (-0.1765, -0.2941, -0.07), (-0.1765, -0.2549, -0.07), (-0.1765, -0.2157, -0.07), (-0.1765, -0.1765, -0.07), (-0.1765, -0.1373, -0.07), (-0.1765, -0.09804, -0.07), (-0.1765, -0.05882, -0.07), (-0.1765, -0.01961, -0.07), (-0.1765, 0.01961, -0.07), (-0.1765, 0.05882, -0.07), (-0.1765, 0.09804, -0.07), (-0.1765, 0.1373, -0.07), (-0.1765, 0.1765, -0.07), (-0.1765, 0.2157, -0.07), (-0.1765, 0.2549, -0.07), (-0.1765, 0.2941, -0.07), (-0.1373, -0.5294, -0.07), (-0.1373, -0.4902, -0.07), (-0.1373, -0.451, -0.07), (-0.1373, -0.4118, -0.07), (-0.1373, -0.3725, -0.07), (-0.1373, -0.3633, -0.07), (-0.1373, -0.2941, -0.07), (-0.1373, -0.2549, -0.07), (-0.1373, -0.2157, -0.07), (-0.1373, -0.1765, -0.07), (-0.1373, -0.1373, -0.07), (-0.1373, -0.09804, -0.07), (-0.1373, -0.05882, -0.07), (-0.1373, -0.01961, -0.07), (-0.1373, 0.01961, -0.07), (-0.1373, 0.05882, -0.07), (-0.1373, 0.09804, -0.07), (-0.1373, 0.1373, -0.07), (-0.1373, 0.1765, -0.07), (-0.1373, 0.2157, -0.07), (-0.1373, 0.2549, -0.07), (-0.1373, 0.2941, -0.07), (-0.09804, -0.5294, -0.07), (-0.09804, -0.4902, -0.07), (-0.09804, -0.451, -0.07), (-0.09804, -0.4118, -0.07), (-0.09804, -0.3725, -0.07), (-0.09804, -0.3333, -0.07), (-0.09804, -0.2941, -0.07), (-0.09804, -0.2549, -0.07), (-0.09804, 0.1373, -0.07), (-0.09804, 0.1765, -0.07), (-0.09804, 0.2157, -0.07), (-0.05882, -0.5294, -0.07), (-0.05882, -0.4902, -0.07), (-0.05882, -0.451, -0.07), (-0.05882, -0.4118, -0.07), (-0.05882, -0.3725, -0.07), (-0.05882, -0.3333, -0.07), (-0.05882, -0.2941, -0.07), (-0.05882, -0.2549, -0.07), (-0.05882, 0.1373, -0.07), (-0.05882, 0.1765, -0.07), (-0.05882, 0.2157, -0.07), (-0.01961, 0.1373, -0.07), (-0.01961, 0.1765, -0.07), (-0.01961, 0.2157, -0.07), (0.01961, 0.1373, -0.07), (0.01961, 0.1765, -0.07), (0.01961, 0.2157, -0.07), (0.05882, -0.5294, -0.07), (0.05882, -0.4902, -0.07), (0.05882, -0.451, -0.07), (0.05882, -0.4118, -0.07), (0.05882, -0.3725, -0.07), (0.05882, -0.3333, -0.07), (0.05882, -0.2941, -0.07), (0.05882, -0.2549, -0.07), (0.05882, -0.2157, -0.07), (0.05882, 0.1373, -0.07), (0.05882, 0.1765, -0.07), (0.05882, 0.2157, -0.07), (0.09804, -0.5294, -0.07), (0.09804, -0.4902, -0.07), (0.09804, -0.451, -0.07), (0.09804, -0.4118, -0.07), (0.09804, -0.3725, -0.07), (0.09804, -0.3333, -0.07), (0.09804, -0.2941, -0.07), (0.09804, -0.2549, -0.07), (0.09804, -0.2157, -0.07), (0.09804, 0.1373, -0.07), (0.09804, 0.1765, -0.07), (0.09804, 0.2157, -0.07), (0.1373, -0.5294, -0.07), (0.1373, -0.4902, -0.07), (0.1373, -0.451, -0.07), (0.1373, -0.4118, -0.07), (0.1373, -0.3725, -0.07), (0.1373, -0.3333, -0.07), (0.1373, -0.2941, -0.07), (0.1373, -0.2549, -0.07), (0.1373, -0.2157, -0.07), (0.1373, 0.1373, -0.07), (0.1373, 0.1765, -0.07), (0.1373, 0.2157, -0.07), (0.1765, -0.5294, -0.07), (0.1765, -0.4902, -0.07), (0.1765, -0.451, -0.07), (0.1765, -0.4118, -0.07), (0.1765, -0.3725, -0.07), (0.1765, -0.3333, -0.07), (0.1765, -0.2941, -0.07), (0.1765, -0.2549, -0.07), (0.1765, -0.2157, -0.07), (0.1765, -0.09804, -0.07), (0.1765, -0.05882, -0.07), (0.1765, -0.01961, -0.07), (0.1765, 0.01961, -0.07), (0.1765, 0.05882, -0.07), (0.1765, 0.09804, -0.07), (0.1765, 0.1373, -0.07), (0.1765, 0.1765, -0.07), (0.1765, 0.2157, -0.07), (0.1765, 0.2549, -0.07), (0.1765, 0.2641, -0.07), (0.1765, 0.3333, -0.07), (0.1765, 0.3725, -0.07), (0.1765, 0.4118, -0.07), (0.1765, 0.451, -0.07), (0.1765, 0.4902, -0.07), (0.1765, 0.5294, -0.07), (0.2157, -0.4118, -0.07), (0.2157, -0.3725, -0.07), (0.2157, -0.3333, -0.07), (0.2157, -0.09804, -0.07), (0.2157, -0.05882, -0.07), (0.2157, -0.01961, -0.07), (0.2157, 0.01961, -0.07), (0.2157, 0.05882, -0.07), (0.2157, 0.09804, -0.07), (0.2157, 0.1373, -0.07), (0.2157, 0.1765, -0.07), (0.2157, 0.2157, -0.07), (0.2157, 0.2549, -0.07), (0.2157, 0.2641, -0.07), (0.2157, 0.3333, -0.07), (0.2157, 0.3725, -0.07), (0.2157, 0.4118, -0.07), (0.2157, 0.451, -0.07), (0.2157, 0.4902, -0.07), (0.2157, 0.5294, -0.07), (0.2549, -0.4118, -0.07), (0.2549, -0.3725, -0.07), (0.2549, -0.3333, -0.07), (0.2549, -0.09804, -0.07), (0.2549, -0.05882, -0.07), (0.2549, -0.01961, -0.07), (0.2549, 0.01961, -0.07), (0.2549, 0.05882, -0.07), (0.2549, 0.09804, -0.07), (0.2549, 0.1373, -0.07), (0.2549, 0.1765, -0.07), (0.2549, 0.2157, -0.07), (0.2549, 0.2549, -0.07), (0.2549, 0.2641, -0.07), (0.2549, 0.3333, -0.07), (0.2549, 0.3725, -0.07), (0.2549, 0.4118, -0.07), (0.2549, 0.451, -0.07), (0.2549, 0.4902, -0.07), (0.2549, 0.5294, -0.07), (0.2941, -0.4118, -0.07), (0.2941, -0.3725, -0.07), (0.2941, -0.3333, -0.07), (0.2941, -0.09804, -0.07), (0.2941, -0.05882, -0.07), (0.2941, -0.01961, -0.07), (0.2941, 0.01961, -0.07), (0.2941, 0.05882, -0.07), (0.2941, 0.09804, -0.07), (0.2941, 0.1373, -0.07), (0.2941, 0.1765, -0.07), (0.2941, 0.2157, -0.07), (0.2941, 0.2549, -0.07), (0.2941, 0.2641, -0.07), (0.2941, 0.3333, -0.07), (0.2941, 0.3725, -0.07), (0.2941, 0.4118, -0.07), (0.2941, 0.451, -0.07), (0.2941, 0.4902, -0.07), (0.2941, 0.5294, -0.07), (0.3333, -0.4118, -0.07), (0.3333, -0.3725, -0.07), (0.3333, -0.3333, -0.07), (0.3333, -0.2941, -0.07), (0.3333, -0.2549, -0.07), (0.3333, -0.2157, -0.07), (0.3333, -0.1765, -0.07), (0.3333, -0.1373, -0.07), (0.3333, -0.09804, -0.07), (0.3333, -0.05882, -0.07), (0.3333, -0.01961, -0.07), (0.3333, 0.01961, -0.07), (0.3333, 0.05882, -0.07), (0.3333, 0.09804, -0.07), (0.3333, 0.1373, -0.07), (0.3333, 0.1765, -0.07), (0.3333, 0.2157, -0.07), (0.3333, 0.2549, -0.07), (0.3333, 0.2641, -0.07), (0.3333, 0.3333, -0.07), (0.3333, 0.3725, -0.07), (0.3333, 0.4118, -0.07), (0.3333, 0.451, -0.07), (0.3333, 0.4902, -0.07), (0.3333, 0.5294, -0.07), (0.3333, 0.5686, -0.07), (0.3333, 0.6078, -0.07), (0.3333, 0.6471, -0.07), (0.3333, 0.6863, -0.07), (0.3333, 0.7255, -0.07), (0.3333, 0.7647, -0.07), (0.3333, 0.8039, -0.07), (0.3333, 0.8431, -0.07), (0.3333, 0.8824, -0.07), (0.3725, -0.4118, -0.07), (0.3725, -0.3725, -0.07), (0.3725, -0.3333, -0.07), (0.3725, -0.2941, -0.07), (0.3725, -0.2549, -0.07), (0.3725, -0.2157, -0.07), (0.3725, -0.1765, -0.07), (0.3725, -0.1373, -0.07), (0.3725, -0.09804, -0.07), (0.3725, -0.05882, -0.07), (0.3725, -0.01961, -0.07), (0.3725, 0.01961, -0.07), (0.3725, 0.05882, -0.07), (0.3725, 0.09804, -0.07), (0.3725, 0.1373, -0.07), (0.3725, 0.1765, -0.07), (0.3725, 0.2157, -0.07), (0.3725, 0.2549, -0.07), (0.3725, 0.2641, -0.07), (0.3725, 0.3333, -0.07), (0.3725, 0.3725, -0.07), (0.3725, 0.4118, -0.07), (0.3725, 0.451, -0.07), (0.3725, 0.4902, -0.07), (0.3725, 0.5294, -0.07), (0.3725, 0.5686, -0.07), (0.3725, 0.6078, -0.07), (0.3725, 0.6471, -0.07), (0.3725, 0.6863, -0.07), (0.3725, 0.7255, -0.07), (0.3725, 0.7647, -0.07), (0.3725, 0.8039, -0.07), (0.3725, 0.8431, -0.07), (0.3725, 0.8824, -0.07), (0.4118, -0.4118, -0.07), (0.4118, -0.3725, -0.07), (0.4118, -0.3333, -0.07), (0.4118, -0.2941, -0.07), (0.4118, -0.2549, -0.07), (0.4118, -0.2157, -0.07), (0.4118, -0.1765, -0.07), (0.4118, -0.1373, -0.07), (0.4118, -0.09804, -0.07), (0.4118, -0.05882, -0.07), (0.4118, -0.01961, -0.07), (0.4118, 0.01961, -0.07), (0.4118, 0.05882, -0.07), (0.4118, 0.09804, -0.07), (0.4118, 0.1373, -0.07), (0.4118, 0.1765, -0.07), (0.4118, 0.2157, -0.07), (0.4118, 0.2549, -0.07), (0.4118, 0.2641, -0.07), (0.4118, 0.3333, -0.07), (0.4118, 0.3725, -0.07), (0.4118, 0.4118, -0.07), (0.4118, 0.451, -0.07), (0.4118, 0.4902, -0.07), (0.4118, 0.5294, -0.07), (0.4118, 0.5686, -0.07), (0.4118, 0.6078, -0.07), (0.4118, 0.6471, -0.07), (0.4118, 0.6863, -0.07), (0.4118, 0.7255, -0.07), (0.4118, 0.7647, -0.07), (0.4118, 0.8039, -0.07), (0.4118, 0.8431, -0.07), (0.4118, 0.8824, -0.07), (0.451, -0.4118, -0.07), (0.451, -0.3725, -0.07), (0.451, -0.3333, -0.07), (0.451, -0.09804, -0.07), (0.451, -0.05882, -0.07), (0.451, -0.01961, -0.07), (0.451, 0.01961, -0.07), (0.451, 0.05882, -0.07), (0.451, 0.09804, -0.07), (0.451, 0.1373, -0.07), (0.451, 0.1765, -0.07), (0.451, 0.2157, -0.07), (0.451, 0.2549, -0.07), (0.451, 0.2641, -0.07), (0.451, 0.3333, -0.07), (0.451, 0.3725, -0.07), (0.451, 0.4118, -0.07), (0.451, 0.451, -0.07), (0.451, 0.4902, -0.07), (0.451, 0.5294, -0.07), (0.451, 0.8039, -0.07), (0.451, 0.8431, -0.07), (0.451, 0.8824, -0.07), (0.4902, -0.4118, -0.07), (0.4902, -0.3725, -0.07), (0.4902, -0.3333, -0.07), (0.4902, -0.09804, -0.07), (0.4902, -0.05882, -0.07), (0.4902, -0.01961, -0.07), (0.4902, 0.01961, -0.07), (0.4902, 0.05882, -0.07), (0.4902, 0.09804, -0.07), (0.4902, 0.1373, -0.07), (0.4902, 0.1765, -0.07), (0.4902, 0.2157, -0.07), (0.4902, 0.2549, -0.07), (0.4902, 0.2641, -0.07), (0.4902, 0.3333, -0.07), (0.4902, 0.3725, -0.07), (0.4902, 0.4118, -0.07), (0.4902, 0.451, -0.07), (0.4902, 0.4902, -0.07), (0.4902, 0.5294, -0.07), (0.4902, 0.8039, -0.07), (0.4902, 0.8431, -0.07), (0.4902, 0.8824, -0.07), (0.5294, -0.4118, -0.07), (0.5294, -0.3725, -0.07), (0.5294, -0.3333, -0.07), (0.5294, -0.09804, -0.07), (0.5294, -0.05882, -0.07), (0.5294, -0.01961, -0.07), (0.5294, 0.01961, -0.07), (0.5294, 0.05882, -0.07), (0.5294, 0.09804, -0.07), (0.5294, 0.1373, -0.07), (0.5294, 0.1765, -0.07), (0.5294, 0.2157, -0.07), (0.5294, 0.2549, -0.07), (0.5294, 0.2641, -0.07), (0.5294, 0.3333, -0.07), (0.5294, 0.3725, -0.07), (0.5294, 0.4118, -0.07), (0.5294, 0.451, -0.07), (0.5294, 0.4902, -0.07), (0.5294, 0.5294, -0.07), (0.5294, 0.8039, -0.07), (0.5294, 0.8431, -0.07), (0.5294, 0.8824, -0.07), (0.5686, -0.6078, -0.07), (0.5686, -0.5686, -0.07), (0.5686, -0.5294, -0.07), (0.5686, -0.4902, -0.07), (0.5686, -0.451, -0.07), (0.5686, -0.4118, -0.07), (0.5686, -0.3725, -0.07), (0.5686, -0.3333, -0.07), (0.5686, -0.2941, -0.07), (0.5686, -0.2549, -0.07), (0.5686, -0.2157, -0.07), (0.5686, -0.1765, -0.07), (0.5686, -0.1373, -0.07), (0.5386, 0.2549, -0.07), (0.5386, 0.2941, -0.07), (0.5386, 0.3333, -0.07), (0.5386, 0.3725, -0.07), (0.5386, 0.4118, -0.07), (0.5386, 0.451, -0.07), (0.5386, 0.4902, -0.07), (0.5386, 0.5294, -0.07), (0.5686, 0.6471, -0.07), (0.5686, 0.6863, -0.07), (0.5686, 0.7255, -0.07), (0.5686, 0.7647, -0.07), (0.5686, 0.8039, -0.07), (0.5686, 0.8431, -0.07), (0.5686, 0.8824, -0.07), (0.5686, 0.9216, -0.07), (0.5686, 0.9608, -0.07), (0.6078, -0.6078, -0.07), (0.6078, -0.5686, -0.07), (0.6078, -0.5294, -0.07), (0.6078, -0.4902, -0.07), (0.6078, -0.451, -0.07), (0.6078, -0.4118, -0.07), (0.6078, -0.3725, -0.07), (0.6078, -0.3333, -0.07), (0.6078, -0.2941, -0.07), (0.6078, -0.2549, -0.07), (0.6078, -0.2157, -0.07), (0.6078, -0.1765, -0.07), (0.6078, -0.1373, -0.07), (0.6078, 0.2549, -0.07), (0.6078, 0.2941, -0.07), (0.6078, 0.3333, -0.07), (0.6078, 0.3725, -0.07), (0.6078, 0.4118, -0.07), (0.6078, 0.451, -0.07), (0.6078, 0.4902, -0.07), (0.6078, 0.5294, -0.07), (0.6078, 0.6471, -0.07), (0.6078, 0.6863, -0.07), (0.6078, 0.7255, -0.07), (0.6078, 0.7647, -0.07), (0.6078, 0.8039, -0.07), (0.6078, 0.8431, -0.07), (0.6078, 0.8824, -0.07), (0.6078, 0.9216, -0.07), (0.6078, 0.9608, -0.07), (0.6471, -0.6078, -0.07), (0.6471, -0.5686, -0.07), (0.6471, -0.5294, -0.07), (0.6471, -0.4902, -0.07), (0.6471, -0.451, -0.07), (0.6471, -0.4118, -0.07), (0.6471, -0.3725, -0.07), (0.6471, -0.3333, -0.07), (0.6471, -0.2941, -0.07), (0.6471, -0.2549, -0.07), (0.6471, -0.2157, -0.07), (0.6471, -0.1765, -0.07), (0.6471, -0.1373, -0.07), (0.6471, 0.2549, -0.07), (0.6471, 0.2941, -0.07), (0.6471, 0.3333, -0.07), (0.6471, 0.3725, -0.07), (0.6471, 0.4118, -0.07), (0.6471, 0.451, -0.07), (0.6471, 0.4902, -0.07), (0.6471, 0.5294, -0.07), (0.6471, 0.6471, -0.07), (0.6471, 0.6863, -0.07), (0.6471, 0.7255, -0.07), (0.6471, 0.7647, -0.07), (0.6471, 0.8039, -0.07), (0.6471, 0.8431, -0.07), (0.6471, 0.8824, -0.07), (0.6471, 0.9216, -0.07), (0.6471, 0.9608, -0.07), (0.6863, -0.6078, -0.07), (0.6863, -0.5686, -0.07), (0.6863, -0.5294, -0.07), (0.6863, -0.4902, -0.07), (0.6863, -0.451, -0.07), (0.6863, -0.4118, -0.07), (0.6863, -0.3725, -0.07), (0.6863, -0.3333, -0.07), (0.6863, -0.2941, -0.07), (0.6863, -0.2549, -0.07), (0.6863, -0.2157, -0.07), (0.6863, -0.1765, -0.07), (0.6863, -0.1373, -0.07), (0.6863, 0.2549, -0.07), (0.6863, 0.2941, -0.07), (0.6863, 0.3333, -0.07), (0.6863, 0.3725, -0.07), (0.6863, 0.4118, -0.07), (0.6863, 0.451, -0.07), (0.6863, 0.4902, -0.07), (0.6863, 0.5294, -0.07), (0.6863, 0.6471, -0.07), (0.6863, 0.6863, -0.07), (0.6863, 0.7255, -0.07), (0.6863, 0.7647, -0.07), (0.6863, 0.8039, -0.07), (0.6863, 0.8431, -0.07), (0.6863, 0.8824, -0.07), (0.6863, 0.9216, -0.07), (0.6863, 0.9608, -0.07), (0.7255, -0.6078, -0.07), (0.7255, -0.5686, -0.07), (0.7255, -0.5294, -0.07), (0.7255, -0.4902, -0.07), (0.7255, -0.451, -0.07), (0.7255, -0.4118, -0.07), (0.7255, -0.3725, -0.07), (0.7255, -0.3333, -0.07), (0.7255, -0.2941, -0.07), (0.7255, -0.2549, -0.07), (0.7255, -0.2157, -0.07), (0.7255, -0.1765, -0.07), (0.7255, -0.1373, -0.07), (0.7255, 0.2549, -0.07), (0.7255, 0.2941, -0.07), (0.7255, 0.3333, -0.07), (0.7255, 0.3725, -0.07), (0.7255, 0.4118, -0.07), (0.7255, 0.451, -0.07), (0.7255, 0.4902, -0.07), (0.7255, 0.5294, -0.07), (0.7255, 0.6471, -0.07), (0.7255, 0.6863, -0.07), (0.7255, 0.7255, -0.07), (0.7255, 0.7647, -0.07), (0.7255, 0.8039, -0.07), (0.7255, 0.8431, -0.07), (0.7255, 0.8824, -0.07), (0.7255, 0.9216, -0.07), (0.7255, 0.9608, -0.07), (0.7647, -0.6078, -0.07), (0.7647, -0.5686, -0.07), (0.7647, -0.5294, -0.07), (0.7647, -0.4902, -0.07), (0.7647, -0.451, -0.07), (0.7647, -0.4118, -0.07), (0.7647, -0.3725, -0.07), (0.7647, -0.3333, -0.07), (0.7647, -0.2941, -0.07), (0.7647, -0.2549, -0.07), (0.7647, -0.2157, -0.07), (0.7647, -0.1765, -0.07), (0.7647, -0.1373, -0.07), (0.7647, 0.2549, -0.07), (0.7647, 0.2941, -0.07), (0.7647, 0.3333, -0.07), (0.7647, 0.3725, -0.07), (0.7647, 0.4118, -0.07), (0.7647, 0.451, -0.07), (0.7647, 0.4902, -0.07), (0.7647, 0.5294, -0.07), (0.7647, 0.6471, -0.07), (0.7647, 0.6863, -0.07), (0.7647, 0.7255, -0.07), (0.7647, 0.7647, -0.07), (0.7647, 0.8039, -0.07), (0.7647, 0.8431, -0.07), (0.7647, 0.8824, -0.07), (0.7647, 0.9216, -0.07), (0.7647, 0.9608, -0.07), (0.8039, -0.6078, -0.07), (0.8039, -0.5686, -0.07), (0.8039, -0.5294, -0.07), (0.8039, -0.4902, -0.07), (0.8039, -0.451, -0.07), (0.8039, -0.4118, -0.07), (0.8039, -0.3725, -0.07), (0.8039, -0.3333, -0.07), (0.8039, -0.2941, -0.07), (0.8039, -0.2549, -0.07), (0.8039, -0.2157, -0.07), (0.8039, -0.1765, -0.07), (0.8039, -0.1373, -0.07), (0.8039, 0.6471, -0.07), (0.8039, 0.6863, -0.07), (0.8039, 0.7255, -0.07), (0.8039, 0.7647, -0.07), (0.8039, 0.8039, -0.07), (0.8039, 0.8431, -0.07), (0.8039, 0.8824, -0.07), (0.8039, 0.9216, -0.07), (0.8039, 0.9608, -0.07), (0.8431, -0.6078, -0.07), (0.8431, -0.5686, -0.07), (0.8431, -0.5294, -0.07), (0.8431, -0.4902, -0.07), (0.8431, -0.451, -0.07), (0.8431, -0.4118, -0.07), (0.8431, -0.3725, -0.07), (0.8431, -0.3333, -0.07), (0.8431, -0.2941, -0.07), (0.8431, -0.2549, -0.07), (0.8431, -0.2157, -0.07), (0.8431, -0.1765, -0.07), (0.8431, -0.1373, -0.07), (0.8431, 0.6471, -0.07), (0.8431, 0.6863, -0.07), (0.8431, 0.7255, -0.07), (0.8431, 0.7647, -0.07), (0.8431, 0.8039, -0.07), (0.8431, 0.8431, -0.07), (0.8431, 0.8824, -0.07), (0.8431, 0.9216, -0.07), (0.8431, 0.9608, -0.07), (0.8824, -0.6078, -0.07), (0.8824, -0.5686, -0.07), (0.8824, -0.5294, -0.07), (0.8824, -0.4902, -0.07), (0.8824, -0.451, -0.07), (0.8824, -0.4118, -0.07), (0.8824, -0.3725, -0.07), (0.8824, -0.3333, -0.07), (0.8824, -0.2941, -0.07), (0.8824, -0.2549, -0.07), (0.8824, -0.2157, -0.07), (0.8824, -0.1765, -0.07), (0.8824, -0.1373, -0.07), (0.8824, 0.6471, -0.07), (0.8824, 0.6863, -0.07), (0.8824, 0.7255, -0.07), (0.8824, 0.7647, -0.07), (0.8824, 0.8039, -0.07), (0.8824, 0.8431, -0.07), (0.8824, 0.8824, -0.07), (0.8824, 0.9216, -0.07), (0.8824, 0.9608, -0.07), (0.9216, -0.6078, -0.07), (0.9216, -0.5686, -0.07), (0.9216, -0.5294, -0.07), (0.9216, -0.4902, -0.07), (0.9216, -0.451, -0.07), (0.9216, -0.4118, -0.07), (0.9216, -0.3725, -0.07), (0.9216, -0.3333, -0.07), (0.9216, -0.2941, -0.07), (0.9216, -0.2549, -0.07), (0.9216, -0.2157, -0.07), (0.9216, -0.1765, -0.07), (0.9216, -0.1373, -0.07), (0.9216, 0.6471, -0.07), (0.9216, 0.6863, -0.07), (0.9216, 0.7255, -0.07), (0.9216, 0.7647, -0.07), (0.9216, 0.8039, -0.07), (0.9216, 0.8431, -0.07), (0.9216, 0.8824, -0.07), (0.9216, 0.9216, -0.07), (0.9216, 0.9608, -0.07), (0.9608, -0.6078, -0.07), (0.9608, -0.5686, -0.07), (0.9608, -0.5294, -0.07), (0.9608, -0.4902, -0.07), (0.9608, -0.451, -0.07), (0.9608, -0.4118, -0.07), (0.9608, -0.3725, -0.07), (0.9608, -0.3333, -0.07), (0.9608, -0.2941, -0.07), (0.9608, -0.2549, -0.07), (0.9608, -0.2157, -0.07), (0.9608, -0.1765, -0.07), (0.9608, -0.1373, -0.07), (-0.8431, -0.8039, 0.0), (-0.8431, -0.7947, 0.0), (-0.8039, -0.8039, 0.0), (-0.8039, -0.7947, 0.0), (-0.7647, -0.8039, 0.0), (-0.7647, -0.7947, 0.0), (-0.7255, -0.8039, 0.0), (-0.7255, -0.7947, 0.0), (-0.6863, -0.8039, 0.0), (-0.6863, -0.7947, 0.0), (-0.6471, -0.8039, 0.0), (-0.6471, -0.7947, 0.0), (-0.6078, -0.8039, 0.0), (-0.6078, -0.7947, 0.0), (-0.5686, -0.8039, 0.0), (-0.5686, -0.7947, 0.0), (-0.5294, -0.8039, 0.0), (-0.5294, -0.7947, 0.0)], [], [(514, 553, 24, 25), (651, 665, 14, 15), (27, 60, 61, 26), (60, 62, 63, 61), (62, 64, 65, 63), (64, 66, 67, 65), (66, 68, 69, 67), (68, 70, 71, 69), (70, 72, 73, 71), (72, 74, 75, 73), (74, 76, 77, 75), (76, 78, 79, 77), (78, 80, 81, 79), (80, 96, 97, 81), (81, 97, 98, 82), (2, 1, 99, 83), (83, 99, 100, 84), (84, 100, 101, 85), (85, 101, 102, 86), (86, 102, 103, 87), (87, 103, 104, 88), (88, 104, 105, 89), (89, 105, 106, 90), (90, 106, 107, 91), (91, 107, 108, 92), (92, 108, 109, 93), (93, 109, 110, 94), (94, 110, 111, 95), (97, 112, 113, 98), (110, 114, 115, 111), (112, 116, 117, 113), (114, 118, 119, 115), (116, 120, 121, 117), (118, 122, 123, 119), (120, 126, 127, 121), (122, 128, 129, 123), (124, 130, 131, 125), (126, 132, 133, 127), (128, 134, 135, 129), (130, 136, 137, 131), (132, 138, 139, 133), (134, 140, 141, 135), (136, 142, 143, 137), (138, 144, 145, 139), (140, 160, 161, 141), (142, 164, 165, 143), (144, 166, 167, 145), (145, 167, 168, 146), (146, 168, 169, 147), (147, 169, 170, 148), (148, 170, 171, 149), (149, 171, 172, 150), (150, 172, 173, 151), (151, 173, 174, 152), (152, 174, 175, 153), (153, 175, 176, 154), (154, 176, 177, 155), (155, 177, 178, 156), (156, 178, 179, 157), (157, 179, 180, 158), (158, 180, 181, 159), (160, 183, 184, 161), (161, 184, 185, 162), (162, 185, 186, 163), (163, 186, 187, 164), (164, 187, 188, 165), (180, 189, 190, 181), (182, 191, 192, 183), (183, 192, 193, 184), (184, 193, 194, 185), (185, 194, 195, 186), (186, 195, 196, 187), (187, 196, 197, 188), (189, 211, 212, 190), (191, 213, 214, 192), (198, 215, 216, 199), (199, 216, 217, 200), (200, 217, 218, 201), (201, 218, 219, 202), (202, 219, 220, 203), (203, 220, 221, 204), (204, 221, 222, 205), (205, 222, 223, 206), (206, 223, 224, 207), (207, 224, 225, 208), (209, 226, 227, 210), (210, 227, 228, 211), (211, 228, 229, 212), (213, 230, 231, 214), (215, 238, 239, 216), (224, 240, 241, 225), (226, 242, 243, 227), (230, 244, 245, 231), (231, 245, 246, 232), (232, 246, 247, 233), (233, 247, 248, 234), (234, 248, 249, 235), (235, 249, 250, 236), (236, 250, 251, 237), (237, 251, 252, 238), (238, 252, 253, 239), (240, 254, 255, 241), (242, 256, 257, 243), (254, 269, 270, 255), (256, 271, 272, 257), (258, 273, 274, 259), (259, 274, 275, 260), (260, 275, 276, 261), (261, 276, 277, 262), (262, 277, 278, 263), (263, 278, 279, 264), (264, 279, 280, 265), (265, 280, 281, 266), (266, 281, 282, 267), (267, 282, 283, 268), (269, 284, 285, 270), (271, 286, 287, 272), (273, 288, 289, 274), (282, 290, 291, 283), (284, 292, 293, 285), (286, 294, 295, 287), (288, 296, 297, 289), (290, 298, 299, 291), (292, 306, 307, 293), (294, 308, 309, 295), (296, 318, 319, 297), (298, 326, 327, 299), (300, 328, 329, 301), (301, 329, 330, 302), (302, 330, 331, 303), (303, 331, 332, 304), (304, 332, 333, 305), (305, 333, 334, 306), (306, 334, 335, 307), (308, 336, 337, 309), (309, 337, 338, 310), (310, 338, 339, 311), (311, 339, 340, 312), (312, 340, 341, 313), (313, 341, 342, 314), (314, 342, 343, 315), (315, 343, 344, 316), (316, 344, 345, 317), (318, 346, 347, 319), (319, 347, 348, 320), (320, 348, 349, 321), (321, 349, 350, 322), (323, 351, 352, 324), (324, 352, 353, 325), (325, 353, 354, 326), (326, 354, 355, 327), (328, 356, 357, 329), (337, 358, 359, 338), (344, 360, 361, 345), (349, 362, 363, 350), (351, 364, 365, 352), (356, 366, 367, 357), (358, 368, 369, 359), (360, 370, 371, 361), (362, 372, 373, 363), (364, 374, 375, 365), (366, 379, 380, 367), (368, 381, 382, 369), (370, 383, 384, 371), (372, 394, 395, 373), (374, 396, 397, 375), (375, 397, 398, 376), (376, 398, 399, 377), (377, 399, 400, 378), (378, 400, 401, 379), (379, 401, 402, 380), (21, 22, 686, 685), (654, 640, 1625, 1647), (525, 524, 1376, 1377), (23, 24, 688, 687), (74, 72, 845, 863), (527, 526, 1378, 1379), (381, 403, 404, 382), (76, 74, 863, 881), (501, 540, 1383, 1359), (275, 274, 1074, 1075), (490, 491, 1349, 1348), (470, 452, 1317, 1340), (541, 502, 1361, 1385), (383, 405, 406, 384), (384, 406, 407, 385), (385, 407, 408, 386), (386, 408, 409, 387), (387, 409, 410, 388), (388, 410, 411, 389), (389, 411, 412, 390), (390, 412, 413, 391), (391, 413, 414, 392), (392, 414, 415, 393), (394, 416, 417, 395), (277, 276, 1076, 1077), (70, 68, 809, 827), (504, 470, 1340, 1363), (547, 546, 1388, 1389), (90, 91, 926, 925), (333, 332, 1122, 1123), (141, 161, 986, 979), (358, 337, 1128, 1148), (162, 163, 988, 987), (92, 93, 928, 927), (335, 334, 1124, 1125), (206, 207, 1040, 1039), (131, 137, 976, 969), (368, 358, 1148, 1168), (132, 126, 964, 971), (137, 143, 983, 976), (17, 18, 682, 681), (138, 132, 971, 978), (516, 555, 1397, 1367), (19, 20, 684, 683), (634, 628, 1581, 1603), (523, 522, 1374, 1375), (609, 625, 1560, 1538), (469, 499, 1357, 1334), (625, 631, 1582, 1560), (72, 70, 827, 845), (543, 542, 1386, 1387), (86, 87, 922, 921), (236, 237, 1063, 1062), (66, 64, 773, 791), (452, 431, 1288, 1317), (653, 46, 707, 1635), (40, 41, 703, 702), (414, 418, 419, 415), (416, 420, 421, 417), (88, 89, 924, 923), (331, 330, 1120, 1121), (202, 203, 1036, 1035), (68, 66, 791, 809), (129, 135, 972, 965), (135, 141, 979, 972), (204, 205, 1038, 1037), (177, 176, 1002, 1003), (42, 43, 705, 704), (518, 517, 1368, 1369), (120, 116, 950, 957), (125, 131, 969, 962), (179, 178, 1004, 1005), (15, 16, 680, 679), (126, 120, 957, 964), (520, 519, 1370, 1371), (55, 56, 717, 716), (538, 537, 1380, 1381), (426, 427, 1271, 1270), (583, 593, 1508, 1478), (57, 58, 719, 718), (650, 651, 1634, 1633), (430, 451, 1311, 1282), (593, 609, 1538, 1508), (2, 83, 918, 667), (232, 233, 1059, 1058), (324, 325, 1117, 1116), (540, 539, 1382, 1383), (451, 469, 1334, 1311), (502, 503, 1362, 1361), (84, 85, 920, 919), (234, 235, 1061, 1060), (198, 199, 1032, 1031), (418, 439, 440, 419), (420, 441, 442, 421), (36, 37, 699, 698), (405, 383, 1195, 1220), (422, 443, 444, 423), (423, 444, 445, 424), (424, 445, 446, 425), (425, 446, 447, 426), (426, 447, 448, 427), (427, 448, 449, 428), (62, 60, 737, 755), (633, 639, 1613, 1591), (10, 9, 674, 675), (436, 437, 1294, 1293), (200, 201, 1034, 1033), (173, 172, 998, 999), (38, 39, 701, 700), (64, 62, 755, 773), (119, 123, 958, 951), (429, 450, 451, 430), (639, 653, 1635, 1613), (44, 0, 666, 706), (123, 129, 965, 958), (175, 174, 1000, 1001), (12, 11, 676, 677), (112, 97, 936, 943), (431, 452, 453, 432), (432, 453, 454, 433), (433, 454, 455, 434), (434, 455, 456, 435), (435, 456, 457, 436), (436, 457, 458, 437), (437, 458, 459, 438), (51, 52, 713, 712), (116, 112, 943, 950), (439, 460, 461, 440), (441, 462, 463, 442), (422, 423, 1267, 1266), (53, 54, 715, 714), (443, 464, 465, 444), (448, 466, 467, 449), (497, 498, 1356, 1355), (603, 604, 1535, 1534), (646, 647, 1630, 1629), (321, 322, 1113, 1112), (424, 425, 1269, 1268), (563, 573, 1448, 1418), (499, 500, 1358, 1357), (605, 606, 1537, 1536), (648, 649, 1632, 1631), (450, 468, 469, 451), (573, 583, 1478, 1448), (196, 195, 1027, 1028), (32, 33, 695, 694), (651, 15, 679, 1634), (511, 550, 1392, 1364), (286, 271, 1073, 1085), (452, 470, 471, 453), (458, 472, 473, 459), (512, 474, 1343, 1366), (432, 433, 1290, 1289), (460, 474, 475, 461), (462, 481, 482, 463), (169, 168, 994, 995), (34, 35, 697, 696), (464, 483, 484, 465), (466, 488, 489, 467), (6, 5, 670, 671), (341, 340, 1131, 1132), (370, 360, 1155, 1175), (551, 512, 1366, 1394), (383, 370, 1175, 1195), (413, 412, 1227, 1228), (171, 170, 996, 997), (8, 7, 672, 673), (343, 342, 1133, 1134), (468, 498, 499, 469), (434, 435, 1292, 1291), (60, 27, 689, 737), (111, 115, 944, 937), (0, 13, 678, 666), (115, 119, 951, 944), (47, 48, 709, 708), (470, 504, 505, 471), (472, 510, 511, 473), (589, 599, 1530, 1500), (449, 467, 1324, 1301), (474, 512, 513, 475), (476, 515, 516, 477), (477, 516, 517, 478), (478, 517, 518, 479), (479, 518, 519, 480), (480, 519, 520, 481), (481, 520, 521, 482), (493, 494, 1352, 1351), (49, 50, 711, 710), (483, 522, 523, 484), (484, 523, 524, 485), (485, 524, 525, 486), (486, 525, 526, 487), (487, 526, 527, 488), (488, 527, 528, 489), (489, 528, 529, 490), (490, 529, 530, 491), (491, 530, 531, 492), (492, 531, 532, 493), (493, 532, 533, 494), (494, 533, 534, 495), (495, 534, 535, 496), (496, 535, 536, 497), (497, 536, 537, 498), (498, 537, 538, 499), (499, 538, 539, 500), (500, 539, 540, 501), (599, 600, 1531, 1530), (467, 489, 1347, 1324), (502, 541, 542, 503), (503, 542, 543, 504), (504, 543, 544, 505), (506, 545, 546, 507), (507, 546, 547, 508), (508, 547, 548, 509), (509, 548, 549, 510), (510, 549, 550, 511), (399, 398, 1200, 1201), (495, 496, 1354, 1353), (512, 551, 552, 513), (513, 552, 553, 514), (515, 554, 555, 516), (601, 602, 1533, 1532), (644, 645, 1628, 1627), (192, 214, 1046, 1024), (319, 320, 1111, 1110), (401, 400, 1202, 1203), (28, 29, 691, 690), (214, 231, 1057, 1046), (282, 281, 1081, 1082), (298, 290, 1094, 1106), (369, 382, 1189, 1169), (546, 563, 1418, 1388), (30, 31, 693, 692), (527, 556, 557, 528), (536, 558, 559, 537), (337, 336, 1127, 1128), (194, 193, 1025, 1026), (255, 270, 1071, 1068), (326, 298, 1106, 1118), (382, 404, 1214, 1189), (459, 473, 1341, 1318), (24, 553, 1396, 688), (543, 560, 561, 544), (545, 562, 563, 546), (256, 242, 1067, 1070), (270, 285, 1083, 1071), (460, 439, 1297, 1320), (473, 511, 1364, 1341), (167, 166, 992, 993), (4, 3, 668, 669), (339, 338, 1129, 1130), (553, 552, 1395, 1396), (554, 564, 565, 555), (409, 408, 1223, 1224), (271, 256, 1070, 1073), (474, 460, 1320, 1343), (360, 344, 1135, 1155), (482, 521, 1372, 1344), (411, 410, 1225, 1226), (483, 464, 1323, 1346), (526, 525, 1377, 1378), (95, 111, 937, 930), (522, 483, 1346, 1374), (489, 490, 1348, 1347), (569, 579, 1470, 1440), (556, 566, 567, 557), (558, 568, 569, 559), (579, 589, 1500, 1470), (491, 492, 1350, 1349), (428, 449, 1301, 1272), (397, 396, 1198, 1199), (278, 277, 1077, 1078), (161, 162, 987, 986), (334, 333, 1123, 1124), (560, 570, 571, 561), (562, 572, 573, 563), (429, 430, 1282, 1281), (548, 547, 1389, 1390), (280, 279, 1079, 1080), (142, 136, 975, 982), (338, 359, 1149, 1129), (93, 94, 929, 928), (550, 549, 1391, 1392), (163, 164, 989, 988), (564, 574, 575, 565), (164, 142, 982, 989), (225, 241, 1065, 1054), (290, 282, 1082, 1094), (359, 369, 1169, 1149), (226, 209, 1043, 1056), (241, 255, 1068, 1065), (418, 414, 1229, 1263), (438, 459, 1318, 1295), (612, 596, 1529, 1559), (407, 406, 1221, 1222), (211, 189, 1023, 1045), (242, 226, 1056, 1067), (566, 576, 577, 567), (568, 578, 579, 569), (439, 418, 1263, 1297), (628, 612, 1559, 1581), (442, 463, 1321, 1298), (210, 211, 1045, 1044), (20, 21, 685, 684), (443, 422, 1266, 1300), (463, 482, 1344, 1321), (570, 580, 581, 571), (572, 582, 583, 573), (524, 523, 1375, 1376), (464, 443, 1300, 1323), (22, 23, 687, 686), (537, 559, 1410, 1380), (380, 402, 1204, 1179), (559, 569, 1440, 1410), (637, 643, 1626, 1604), (289, 297, 1098, 1086), (574, 584, 585, 575), (330, 329, 1119, 1120), (297, 319, 1110, 1098), (276, 275, 1075, 1076), (89, 90, 925, 924), (332, 331, 1121, 1122), (124, 125, 962, 961), (336, 308, 1109, 1127), (130, 124, 961, 968), (205, 206, 1039, 1038), (43, 44, 706, 705), (91, 92, 927, 926), (136, 130, 968, 975), (576, 586, 587, 577), (578, 588, 589, 579), (519, 518, 1369, 1370), (208, 225, 1054, 1041), (586, 576, 1469, 1499), (180, 179, 1005, 1006), (16, 17, 681, 680), (207, 208, 1041, 1040), (596, 586, 1499, 1529), (580, 590, 591, 581), (582, 592, 593, 583), (521, 520, 1371, 1372), (189, 180, 1006, 1023), (417, 421, 1264, 1230), (56, 57, 718, 717), (18, 19, 683, 682), (421, 442, 1298, 1264), (498, 468, 1333, 1356), (325, 326, 1118, 1117), (584, 594, 595, 585), (357, 367, 1159, 1139), (503, 504, 1363, 1362), (367, 380, 1179, 1159), (627, 633, 1591, 1569), (631, 637, 1604, 1582), (542, 541, 1385, 1386), (85, 86, 921, 920), (235, 236, 1062, 1061), (274, 289, 1086, 1074), (293, 307, 1107, 1095), (404, 403, 1213, 1214), (39, 40, 702, 701), (586, 596, 597, 587), (588, 598, 599, 589), (87, 88, 923, 922), (237, 238, 1064, 1063), (437, 438, 1295, 1294), (201, 202, 1035, 1034), (294, 286, 1085, 1097), (307, 335, 1125, 1107), (308, 294, 1097, 1109), (590, 606, 607, 591), (592, 608, 609, 593), (176, 175, 1001, 1002), (41, 42, 704, 703), (13, 12, 677, 678), (203, 204, 1037, 1036), (517, 516, 1367, 1368), (566, 556, 1409, 1439), (178, 177, 1003, 1004), (52, 53, 714, 713), (594, 610, 611, 595), (576, 566, 1439, 1469), (373, 395, 1196, 1176), (590, 580, 1477, 1507), (54, 55, 716, 715), (604, 605, 1536, 1535), (374, 364, 1158, 1178), (395, 417, 1230, 1196), (606, 590, 1507, 1537), (425, 426, 1270, 1269), (396, 374, 1178, 1198), (500, 501, 1359, 1358), (649, 650, 1633, 1632), (596, 612, 613, 597), (598, 614, 615, 599), (599, 615, 616, 600), (600, 616, 617, 601), (601, 617, 618, 602), (602, 618, 619, 603), (603, 619, 620, 604), (604, 620, 621, 605), (605, 621, 622, 606), (606, 622, 623, 607), (608, 624, 625, 609), (450, 429, 1281, 1310), (427, 428, 1272, 1271), (539, 538, 1381, 1382), (231, 232, 1058, 1057), (323, 324, 1116, 1115), (468, 450, 1310, 1333), (215, 198, 1031, 1053), (329, 357, 1139, 1119), (610, 626, 627, 611), (595, 611, 1547, 1517), (35, 36, 698, 697), (83, 84, 919, 918), (233, 234, 1060, 1059), (433, 434, 1291, 1290), (238, 215, 1053, 1064), (611, 627, 1569, 1547), (37, 38, 700, 699), (9, 8, 673, 674), (344, 343, 1134, 1135), (435, 436, 1293, 1292), (199, 200, 1033, 1032), (612, 628, 629, 613), (624, 630, 631, 625), (414, 413, 1228, 1229), (172, 171, 997, 998), (285, 293, 1095, 1083), (11, 10, 675, 676), (174, 173, 999, 1000), (48, 49, 710, 709), (96, 80, 917, 935), (50, 51, 712, 711), (626, 632, 633, 627), (600, 601, 1532, 1531), (556, 527, 1379, 1409), (350, 363, 1156, 1136), (570, 560, 1417, 1447), (496, 497, 1355, 1354), (602, 603, 1534, 1533), (645, 646, 1629, 1628), (351, 323, 1115, 1138), (363, 373, 1176, 1156), (580, 570, 1447, 1477), (402, 401, 1203, 1204), (320, 321, 1112, 1111), (628, 634, 635, 629), (630, 636, 637, 631), (423, 424, 1268, 1267), (364, 351, 1138, 1158), (647, 648, 1631, 1630), (31, 32, 694, 693), (195, 194, 1026, 1027), (552, 551, 1394, 1395), (188, 197, 1029, 1007), (575, 585, 1487, 1457), (632, 638, 639, 633), (5, 4, 669, 670), (340, 339, 1130, 1131), (431, 432, 1289, 1288), (197, 196, 1028, 1029), (410, 409, 1224, 1225), (168, 167, 993, 994), (33, 34, 696, 695), (585, 595, 1517, 1487), (58, 654, 1647, 719), (342, 341, 1132, 1133), (412, 411, 1226, 1227), (170, 169, 995, 996), (634, 640, 641, 635), (636, 642, 643, 637), (97, 96, 935, 936), (7, 6, 671, 672), (46, 47, 708, 707), (78, 76, 881, 899), (80, 78, 899, 917), (492, 493, 1351, 1350), (398, 397, 1199, 1200), (279, 278, 1078, 1079), (638, 652, 653, 639), (494, 495, 1353, 1352), (643, 644, 1627, 1626), (322, 350, 1136, 1113), (560, 543, 1387, 1417), (549, 548, 1390, 1391), (400, 399, 1201, 1202), (27, 28, 690, 689), (281, 280, 1080, 1081), (381, 368, 1168, 1188), (193, 192, 1024, 1025), (406, 405, 1220, 1221), (29, 30, 692, 691), (640, 654, 655, 641), (642, 656, 657, 643), (643, 657, 658, 644), (644, 658, 659, 645), (645, 659, 660, 646), (646, 660, 661, 647), (647, 661, 662, 648), (648, 662, 663, 649), (649, 663, 664, 650), (650, 664, 665, 651), (652, 45, 46, 653), (94, 95, 930, 929), (143, 165, 990, 983), (403, 381, 1188, 1213), (144, 138, 978, 985), (165, 188, 1007, 990), (555, 565, 1427, 1397), (408, 407, 1222, 1223), (3, 2, 667, 668), (209, 210, 1044, 1043), (166, 144, 985, 992), (565, 575, 1457, 1427), (640, 634, 1603, 1625), (654, 58, 59, 655), (1396, 1426, 687, 688), (1426, 1456, 686, 687), (1456, 1486, 685, 686), (1486, 1516, 684, 685), (1516, 1546, 683, 684), (1546, 1568, 682, 683), (1568, 1590, 681, 682), (1590, 1612, 680, 681), (1612, 1634, 679, 680), (666, 678, 720, 706), (706, 720, 721, 705), (705, 721, 722, 704), (704, 722, 723, 703), (703, 723, 724, 702), (702, 724, 725, 701), (701, 725, 726, 700), (700, 726, 727, 699), (699, 727, 728, 698), (698, 728, 729, 697), (697, 729, 730, 696), (696, 730, 731, 695), (695, 731, 732, 694), (694, 732, 733, 693), (693, 733, 734, 692), (692, 734, 735, 691), (691, 735, 736, 690), (690, 736, 737, 689), (678, 677, 738, 720), (720, 738, 739, 721), (721, 739, 740, 722), (722, 740, 741, 723), (723, 741, 742, 724), (724, 742, 743, 725), (725, 743, 744, 726), (726, 744, 745, 727), (727, 745, 746, 728), (728, 746, 747, 729), (729, 747, 748, 730), (730, 748, 749, 731), (731, 749, 750, 732), (732, 750, 751, 733), (733, 751, 752, 734), (734, 752, 753, 735), (735, 753, 754, 736), (736, 754, 755, 737), (677, 676, 756, 738), (738, 756, 757, 739), (739, 757, 758, 740), (740, 758, 759, 741), (741, 759, 760, 742), (742, 760, 761, 743), (743, 761, 762, 744), (744, 762, 763, 745), (745, 763, 764, 746), (746, 764, 765, 747), (747, 765, 766, 748), (748, 766, 767, 749), (749, 767, 768, 750), (750, 768, 769, 751), (751, 769, 770, 752), (752, 770, 771, 753), (753, 771, 772, 754), (754, 772, 773, 755), (676, 675, 774, 756), (756, 774, 775, 757), (757, 775, 776, 758), (758, 776, 777, 759), (759, 777, 778, 760), (760, 778, 779, 761), (761, 779, 780, 762), (762, 780, 781, 763), (763, 781, 782, 764), (764, 782, 783, 765), (765, 783, 784, 766), (766, 784, 785, 767), (767, 785, 786, 768), (768, 786, 787, 769), (769, 787, 788, 770), (770, 788, 789, 771), (771, 789, 790, 772), (772, 790, 791, 773), (675, 674, 792, 774), (774, 792, 793, 775), (775, 793, 794, 776), (776, 794, 795, 777), (777, 795, 796, 778), (797, 779, 1649, 1651), (779, 797, 798, 780), (780, 798, 799, 781), (781, 799, 800, 782), (782, 800, 801, 783), (783, 801, 802, 784), (784, 802, 803, 785), (785, 803, 804, 786), (786, 804, 805, 787), (787, 805, 806, 788), (788, 806, 807, 789), (789, 807, 808, 790), (790, 808, 809, 791), (674, 673, 810, 792), (792, 810, 811, 793), (793, 811, 812, 794), (794, 812, 813, 795), (795, 813, 814, 796), (905, 887, 1661, 1663), (797, 815, 816, 798), (798, 816, 817, 799), (799, 817, 818, 800), (800, 818, 819, 801), (801, 819, 820, 802), (802, 820, 821, 803), (803, 821, 822, 804), (804, 822, 823, 805), (805, 823, 824, 806), (806, 824, 825, 807), (807, 825, 826, 808), (808, 826, 827, 809), (673, 672, 828, 810), (810, 828, 829, 811), (811, 829, 830, 812), (812, 830, 831, 813), (813, 831, 832, 814), (869, 851, 1657, 1659), (815, 833, 834, 816), (816, 834, 835, 817), (817, 835, 836, 818), (818, 836, 837, 819), (819, 837, 838, 820), (820, 838, 839, 821), (821, 839, 840, 822), (822, 840, 841, 823), (823, 841, 842, 824), (824, 842, 843, 825), (825, 843, 844, 826), (826, 844, 845, 827), (672, 671, 846, 828), (828, 846, 847, 829), (829, 847, 848, 830), (830, 848, 849, 831), (831, 849, 850, 832), (833, 815, 1653, 1655), (833, 851, 852, 834), (834, 852, 853, 835), (835, 853, 854, 836), (836, 854, 855, 837), (837, 855, 856, 838), (838, 856, 857, 839), (839, 857, 858, 840), (840, 858, 859, 841), (841, 859, 860, 842), (842, 860, 861, 843), (843, 861, 862, 844), (844, 862, 863, 845), (671, 670, 864, 846), (846, 864, 865, 847), (847, 865, 866, 848), (848, 866, 867, 849), (849, 867, 868, 850), (814, 832, 1654, 1652), (851, 869, 870, 852), (852, 870, 871, 853), (853, 871, 872, 854), (854, 872, 873, 855), (855, 873, 874, 856), (856, 874, 875, 857), (857, 875, 876, 858), (858, 876, 877, 859), (859, 877, 878, 860), (860, 878, 879, 861), (861, 879, 880, 862), (862, 880, 881, 863), (670, 669, 882, 864), (864, 882, 883, 865), (865, 883, 884, 866), (866, 884, 885, 867), (867, 885, 886, 868), (778, 796, 1650, 1648), (869, 887, 888, 870), (870, 888, 889, 871), (871, 889, 890, 872), (872, 890, 891, 873), (873, 891, 892, 874), (874, 892, 893, 875), (875, 893, 894, 876), (876, 894, 895, 877), (877, 895, 896, 878), (878, 896, 897, 879), (879, 897, 898, 880), (880, 898, 899, 881), (669, 668, 900, 882), (882, 900, 901, 883), (883, 901, 902, 884), (884, 902, 903, 885), (885, 903, 904, 886), (886, 904, 1662, 1660), (887, 905, 906, 888), (888, 906, 907, 889), (889, 907, 908, 890), (890, 908, 909, 891), (891, 909, 910, 892), (892, 910, 911, 893), (893, 911, 912, 894), (894, 912, 913, 895), (895, 913, 914, 896), (896, 914, 915, 897), (897, 915, 916, 898), (898, 916, 917, 899), (668, 667, 918, 900), (900, 918, 919, 901), (901, 919, 920, 902), (902, 920, 921, 903), (903, 921, 922, 904), (850, 868, 1658, 1656), (905, 923, 924, 906), (906, 924, 925, 907), (907, 925, 926, 908), (908, 926, 927, 909), (909, 927, 928, 910), (910, 928, 929, 911), (911, 929, 930, 912), (912, 930, 931, 913), (913, 931, 932, 914), (914, 932, 933, 915), (915, 933, 934, 916), (916, 934, 935, 917), (930, 937, 938, 931), (931, 938, 939, 932), (932, 939, 940, 933), (933, 940, 941, 934), (934, 941, 942, 935), (935, 942, 943, 936), (937, 944, 945, 938), (938, 945, 946, 939), (939, 946, 947, 940), (940, 947, 948, 941), (941, 948, 949, 942), (942, 949, 950, 943), (944, 951, 952, 945), (945, 952, 953, 946), (946, 953, 954, 947), (947, 954, 955, 948), (948, 955, 956, 949), (949, 956, 957, 950), (951, 958, 959, 952), (952, 959, 960, 953), (953, 960, 961, 954), (954, 961, 962, 955), (955, 962, 963, 956), (956, 963, 964, 957), (958, 965, 966, 959), (959, 966, 967, 960), (960, 967, 968, 961), (962, 969, 970, 963), (963, 970, 971, 964), (965, 972, 973, 966), (966, 973, 974, 967), (967, 974, 975, 968), (969, 976, 977, 970), (970, 977, 978, 971), (972, 979, 980, 973), (973, 980, 981, 974), (974, 981, 982, 975), (976, 983, 984, 977), (977, 984, 985, 978), (979, 986, 987, 980), (980, 987, 988, 981), (981, 988, 989, 982), (983, 990, 991, 984), (984, 991, 992, 985), (990, 1007, 1008, 991), (991, 1008, 1009, 992), (992, 1009, 1010, 993), (993, 1010, 1011, 994), (994, 1011, 1012, 995), (995, 1012, 1013, 996), (996, 1013, 1014, 997), (997, 1014, 1015, 998), (998, 1015, 1016, 999), (999, 1016, 1017, 1000), (1000, 1017, 1018, 1001), (1001, 1018, 1019, 1002), (1002, 1019, 1020, 1003), (1003, 1020, 1021, 1004), (1004, 1021, 1022, 1005), (1005, 1022, 1023, 1006), (1007, 1029, 1030, 1008), (1008, 1030, 1031, 1009), (1009, 1031, 1032, 1010), (1010, 1032, 1033, 1011), (1011, 1033, 1034, 1012), (1012, 1034, 1035, 1013), (1013, 1035, 1036, 1014), (1014, 1036, 1037, 1015), (1015, 1037, 1038, 1016), (1016, 1038, 1039, 1017), (1017, 1039, 1040, 1018), (1018, 1040, 1041, 1019), (1019, 1041, 1042, 1020), (1020, 1042, 1043, 1021), (1021, 1043, 1044, 1022), (1022, 1044, 1045, 1023), (1024, 1046, 1047, 1025), (1025, 1047, 1048, 1026), (1026, 1048, 1049, 1027), (1027, 1049, 1050, 1028), (1028, 1050, 1051, 1029), (1029, 1051, 1052, 1030), (1030, 1052, 1053, 1031), (1041, 1054, 1055, 1042), (1042, 1055, 1056, 1043), (1046, 1057, 1058, 1047), (1047, 1058, 1059, 1048), (1048, 1059, 1060, 1049), (1049, 1060, 1061, 1050), (1050, 1061, 1062, 1051), (1051, 1062, 1063, 1052), (1052, 1063, 1064, 1053), (1054, 1065, 1066, 1055), (1055, 1066, 1067, 1056), (1065, 1068, 1069, 1066), (1066, 1069, 1070, 1067), (1068, 1071, 1072, 1069), (1069, 1072, 1073, 1070), (1071, 1083, 1084, 1072), (1072, 1084, 1085, 1073), (1074, 1086, 1087, 1075), (1075, 1087, 1088, 1076), (1076, 1088, 1089, 1077), (1077, 1089, 1090, 1078), (1078, 1090, 1091, 1079), (1079, 1091, 1092, 1080), (1080, 1092, 1093, 1081), (1081, 1093, 1094, 1082), (1083, 1095, 1096, 1084), (1084, 1096, 1097, 1085), (1086, 1098, 1099, 1087), (1087, 1099, 1100, 1088), (1088, 1100, 1101, 1089), (1089, 1101, 1102, 1090), (1090, 1102, 1103, 1091), (1091, 1103, 1104, 1092), (1092, 1104, 1105, 1093), (1093, 1105, 1106, 1094), (1095, 1107, 1108, 1096), (1096, 1108, 1109, 1097), (1098, 1110, 1111, 1099), (1099, 1111, 1112, 1100), (1100, 1112, 1113, 1101), (1101, 1113, 1114, 1102), (1102, 1114, 1115, 1103), (1103, 1115, 1116, 1104), (1104, 1116, 1117, 1105), (1105, 1117, 1118, 1106), (1107, 1125, 1126, 1108), (1108, 1126, 1127, 1109), (1113, 1136, 1137, 1114), (1114, 1137, 1138, 1115), (1119, 1139, 1140, 1120), (1120, 1140, 1141, 1121), (1121, 1141, 1142, 1122), (1122, 1142, 1143, 1123), (1123, 1143, 1144, 1124), (1124, 1144, 1145, 1125), (1125, 1145, 1146, 1126), (1126, 1146, 1147, 1127), (1127, 1147, 1148, 1128), (1129, 1149, 1150, 1130), (1130, 1150, 1151, 1131), (1131, 1151, 1152, 1132), (1132, 1152, 1153, 1133), (1133, 1153, 1154, 1134), (1134, 1154, 1155, 1135), (1136, 1156, 1157, 1137), (1137, 1157, 1158, 1138), (1139, 1159, 1160, 1140), (1140, 1160, 1161, 1141), (1141, 1161, 1162, 1142), (1142, 1162, 1163, 1143), (1143, 1163, 1164, 1144), (1144, 1164, 1165, 1145), (1145, 1165, 1166, 1146), (1146, 1166, 1167, 1147), (1147, 1167, 1168, 1148), (1149, 1169, 1170, 1150), (1150, 1170, 1171, 1151), (1151, 1171, 1172, 1152), (1152, 1172, 1173, 1153), (1153, 1173, 1174, 1154), (1154, 1174, 1175, 1155), (1156, 1176, 1177, 1157), (1157, 1177, 1178, 1158), (1159, 1179, 1180, 1160), (1160, 1180, 1181, 1161), (1161, 1181, 1182, 1162), (1162, 1182, 1183, 1163), (1163, 1183, 1184, 1164), (1164, 1184, 1185, 1165), (1165, 1185, 1186, 1166), (1166, 1186, 1187, 1167), (1167, 1187, 1188, 1168), (1169, 1189, 1190, 1170), (1170, 1190, 1191, 1171), (1171, 1191, 1192, 1172), (1172, 1192, 1193, 1173), (1173, 1193, 1194, 1174), (1174, 1194, 1195, 1175), (1176, 1196, 1197, 1177), (1177, 1197, 1198, 1178), (1179, 1204, 1205, 1180), (1180, 1205, 1206, 1181), (1181, 1206, 1207, 1182), (1182, 1207, 1208, 1183), (1183, 1208, 1209, 1184), (1184, 1209, 1210, 1185), (1185, 1210, 1211, 1186), (1186, 1211, 1212, 1187), (1187, 1212, 1213, 1188), (1189, 1214, 1215, 1190), (1190, 1215, 1216, 1191), (1191, 1216, 1217, 1192), (1192, 1217, 1218, 1193), (1193, 1218, 1219, 1194), (1194, 1219, 1220, 1195), (1196, 1230, 1231, 1197), (1197, 1231, 1232, 1198), (1198, 1232, 1233, 1199), (1199, 1233, 1234, 1200), (1200, 1234, 1235, 1201), (1201, 1235, 1236, 1202), (1202, 1236, 1237, 1203), (1203, 1237, 1238, 1204), (1204, 1238, 1239, 1205), (1205, 1239, 1240, 1206), (1206, 1240, 1241, 1207), (1207, 1241, 1242, 1208), (1208, 1242, 1243, 1209), (1209, 1243, 1244, 1210), (1210, 1244, 1245, 1211), (1211, 1245, 1246, 1212), (1212, 1246, 1247, 1213), (1213, 1247, 1248, 1214), (1214, 1248, 1249, 1215), (1215, 1249, 1250, 1216), (1216, 1250, 1251, 1217), (1217, 1251, 1252, 1218), (1218, 1252, 1253, 1219), (1219, 1253, 1254, 1220), (1220, 1254, 1255, 1221), (1221, 1255, 1256, 1222), (1222, 1256, 1257, 1223), (1223, 1257, 1258, 1224), (1224, 1258, 1259, 1225), (1225, 1259, 1260, 1226), (1226, 1260, 1261, 1227), (1227, 1261, 1262, 1228), (1228, 1262, 1263, 1229), (1230, 1264, 1265, 1231), (1231, 1265, 1266, 1232), (1232, 1266, 1267, 1233), (1233, 1267, 1268, 1234), (1234, 1268, 1269, 1235), (1235, 1269, 1270, 1236), (1236, 1270, 1271, 1237), (1237, 1271, 1272, 1238), (1238, 1272, 1273, 1239), (1239, 1273, 1274, 1240), (1240, 1274, 1275, 1241), (1241, 1275, 1276, 1242), (1242, 1276, 1277, 1243), (1243, 1277, 1278, 1244), (1244, 1278, 1279, 1245), (1245, 1279, 1280, 1246), (1246, 1280, 1281, 1247), (1247, 1281, 1282, 1248), (1248, 1282, 1283, 1249), (1249, 1283, 1284, 1250), (1250, 1284, 1285, 1251), (1251, 1285, 1286, 1252), (1252, 1286, 1287, 1253), (1253, 1287, 1288, 1254), (1254, 1288, 1289, 1255), (1255, 1289, 1290, 1256), (1256, 1290, 1291, 1257), (1257, 1291, 1292, 1258), (1258, 1292, 1293, 1259), (1259, 1293, 1294, 1260), (1260, 1294, 1295, 1261), (1261, 1295, 1296, 1262), (1262, 1296, 1297, 1263), (1264, 1298, 1299, 1265), (1265, 1299, 1300, 1266), (1272, 1301, 1302, 1273), (1273, 1302, 1303, 1274), (1274, 1303, 1304, 1275), (1275, 1304, 1305, 1276), (1276, 1305, 1306, 1277), (1277, 1306, 1307, 1278), (1278, 1307, 1308, 1279), (1279, 1308, 1309, 1280), (1280, 1309, 1310, 1281), (1282, 1311, 1312, 1283), (1283, 1312, 1313, 1284), (1284, 1313, 1314, 1285), (1285, 1314, 1315, 1286), (1286, 1315, 1316, 1287), (1287, 1316, 1317, 1288), (1295, 1318, 1319, 1296), (1296, 1319, 1320, 1297), (1298, 1321, 1322, 1299), (1299, 1322, 1323, 1300), (1301, 1324, 1325, 1302), (1302, 1325, 1326, 1303), (1303, 1326, 1327, 1304), (1304, 1327, 1328, 1305), (1305, 1328, 1329, 1306), (1306, 1329, 1330, 1307), (1307, 1330, 1331, 1308), (1308, 1331, 1332, 1309), (1309, 1332, 1333, 1310), (1311, 1334, 1335, 1312), (1312, 1335, 1336, 1313), (1313, 1336, 1337, 1314), (1314, 1337, 1338, 1315), (1315, 1338, 1339, 1316), (1316, 1339, 1340, 1317), (1318, 1341, 1342, 1319), (1319, 1342, 1343, 1320), (1321, 1344, 1345, 1322), (1322, 1345, 1346, 1323), (1324, 1347, 1348, 1325), (1325, 1348, 1349, 1326), (1326, 1349, 1350, 1327), (1327, 1350, 1351, 1328), (1328, 1351, 1352, 1329), (1329, 1352, 1353, 1330), (1330, 1353, 1354, 1331), (1331, 1354, 1355, 1332), (1332, 1355, 1356, 1333), (1334, 1357, 1358, 1335), (1335, 1358, 1359, 1336), (1336, 1359, 1360, 1337), (1337, 1360, 1361, 1338), (1338, 1361, 1362, 1339), (1339, 1362, 1363, 1340), (1341, 1364, 1365, 1342), (1342, 1365, 1366, 1343), (1344, 1372, 1373, 1345), (1345, 1373, 1374, 1346), (1359, 1383, 1384, 1360), (1360, 1384, 1385, 1361), (1364, 1392, 1393, 1365), (1365, 1393, 1394, 1366), (1367, 1397, 1398, 1368), (1368, 1398, 1399, 1369), (1369, 1399, 1400, 1370), (1370, 1400, 1401, 1371), (1371, 1401, 1402, 1372), (1372, 1402, 1403, 1373), (1373, 1403, 1404, 1374), (1374, 1404, 1405, 1375), (1375, 1405, 1406, 1376), (1376, 1406, 1407, 1377), (1377, 1407, 1408, 1378), (1378, 1408, 1409, 1379), (1380, 1410, 1411, 1381), (1381, 1411, 1412, 1382), (1382, 1412, 1413, 1383), (1383, 1413, 1414, 1384), (1384, 1414, 1415, 1385), (1385, 1415, 1416, 1386), (1386, 1416, 1417, 1387), (1388, 1418, 1419, 1389), (1389, 1419, 1420, 1390), (1390, 1420, 1421, 1391), (1391, 1421, 1422, 1392), (1392, 1422, 1423, 1393), (1393, 1423, 1424, 1394), (1394, 1424, 1425, 1395), (1395, 1425, 1426, 1396), (1397, 1427, 1428, 1398), (1398, 1428, 1429, 1399), (1399, 1429, 1430, 1400), (1400, 1430, 1431, 1401), (1401, 1431, 1432, 1402), (1402, 1432, 1433, 1403), (1403, 1433, 1434, 1404), (1404, 1434, 1435, 1405), (1405, 1435, 1436, 1406), (1406, 1436, 1437, 1407), (1407, 1437, 1438, 1408), (1408, 1438, 1439, 1409), (1410, 1440, 1441, 1411), (1411, 1441, 1442, 1412), (1412, 1442, 1443, 1413), (1413, 1443, 1444, 1414), (1414, 1444, 1445, 1415), (1415, 1445, 1446, 1416), (1416, 1446, 1447, 1417), (1418, 1448, 1449, 1419), (1419, 1449, 1450, 1420), (1420, 1450, 1451, 1421), (1421, 1451, 1452, 1422), (1422, 1452, 1453, 1423), (1423, 1453, 1454, 1424), (1424, 1454, 1455, 1425), (1425, 1455, 1456, 1426), (1427, 1457, 1458, 1428), (1428, 1458, 1459, 1429), (1429, 1459, 1460, 1430), (1430, 1460, 1461, 1431), (1431, 1461, 1462, 1432), (1432, 1462, 1463, 1433), (1433, 1463, 1464, 1434), (1434, 1464, 1465, 1435), (1435, 1465, 1466, 1436), (1436, 1466, 1467, 1437), (1437, 1467, 1468, 1438), (1438, 1468, 1469, 1439), (1440, 1470, 1471, 1441), (1441, 1471, 1472, 1442), (1442, 1472, 1473, 1443), (1443, 1473, 1474, 1444), (1444, 1474, 1475, 1445), (1445, 1475, 1476, 1446), (1446, 1476, 1477, 1447), (1448, 1478, 1479, 1449), (1449, 1479, 1480, 1450), (1450, 1480, 1481, 1451), (1451, 1481, 1482, 1452), (1452, 1482, 1483, 1453), (1453, 1483, 1484, 1454), (1454, 1484, 1485, 1455), (1455, 1485, 1486, 1456), (1457, 1487, 1488, 1458), (1458, 1488, 1489, 1459), (1459, 1489, 1490, 1460), (1460, 1490, 1491, 1461), (1461, 1491, 1492, 1462), (1462, 1492, 1493, 1463), (1463, 1493, 1494, 1464), (1464, 1494, 1495, 1465), (1465, 1495, 1496, 1466), (1466, 1496, 1497, 1467), (1467, 1497, 1498, 1468), (1468, 1498, 1499, 1469), (1470, 1500, 1501, 1471), (1471, 1501, 1502, 1472), (1472, 1502, 1503, 1473), (1473, 1503, 1504, 1474), (1474, 1504, 1505, 1475), (1475, 1505, 1506, 1476), (1476, 1506, 1507, 1477), (1478, 1508, 1509, 1479), (1479, 1509, 1510, 1480), (1480, 1510, 1511, 1481), (1481, 1511, 1512, 1482), (1482, 1512, 1513, 1483), (1483, 1513, 1514, 1484), (1484, 1514, 1515, 1485), (1485, 1515, 1516, 1486), (1487, 1517, 1518, 1488), (1488, 1518, 1519, 1489), (1489, 1519, 1520, 1490), (1490, 1520, 1521, 1491), (1491, 1521, 1522, 1492), (1492, 1522, 1523, 1493), (1493, 1523, 1524, 1494), (1494, 1524, 1525, 1495), (1495, 1525, 1526, 1496), (1496, 1526, 1527, 1497), (1497, 1527, 1528, 1498), (1498, 1528, 1529, 1499), (1500, 1530, 1531, 1501), (1501, 1531, 1532, 1502), (1502, 1532, 1533, 1503), (1503, 1533, 1534, 1504), (1504, 1534, 1535, 1505), (1505, 1535, 1536, 1506), (1506, 1536, 1537, 1507), (1508, 1538, 1539, 1509), (1509, 1539, 1540, 1510), (1510, 1540, 1541, 1511), (1511, 1541, 1542, 1512), (1512, 1542, 1543, 1513), (1513, 1543, 1544, 1514), (1514, 1544, 1545, 1515), (1515, 1545, 1546, 1516), (1517, 1547, 1548, 1518), (1518, 1548, 1549, 1519), (1519, 1549, 1550, 1520), (1520, 1550, 1551, 1521), (1521, 1551, 1552, 1522), (1522, 1552, 1553, 1523), (1523, 1553, 1554, 1524), (1524, 1554, 1555, 1525), (1525, 1555, 1556, 1526), (1526, 1556, 1557, 1527), (1527, 1557, 1558, 1528), (1528, 1558, 1559, 1529), (1538, 1560, 1561, 1539), (1539, 1561, 1562, 1540), (1540, 1562, 1563, 1541), (1541, 1563, 1564, 1542), (1542, 1564, 1565, 1543), (1543, 1565, 1566, 1544), (1544, 1566, 1567, 1545), (1545, 1567, 1568, 1546), (1547, 1569, 1570, 1548), (1548, 1570, 1571, 1549), (1549, 1571, 1572, 1550), (1550, 1572, 1573, 1551), (1551, 1573, 1574, 1552), (1552, 1574, 1575, 1553), (1553, 1575, 1576, 1554), (1554, 1576, 1577, 1555), (1555, 1577, 1578, 1556), (1556, 1578, 1579, 1557), (1557, 1579, 1580, 1558), (1558, 1580, 1581, 1559), (1560, 1582, 1583, 1561), (1561, 1583, 1584, 1562), (1562, 1584, 1585, 1563), (1563, 1585, 1586, 1564), (1564, 1586, 1587, 1565), (1565, 1587, 1588, 1566), (1566, 1588, 1589, 1567), (1567, 1589, 1590, 1568), (1569, 1591, 1592, 1570), (1570, 1592, 1593, 1571), (1571, 1593, 1594, 1572), (1572, 1594, 1595, 1573), (1573, 1595, 1596, 1574), (1574, 1596, 1597, 1575), (1575, 1597, 1598, 1576), (1576, 1598, 1599, 1577), (1577, 1599, 1600, 1578), (1578, 1600, 1601, 1579), (1579, 1601, 1602, 1580), (1580, 1602, 1603, 1581), (1582, 1604, 1605, 1583), (1583, 1605, 1606, 1584), (1584, 1606, 1607, 1585), (1585, 1607, 1608, 1586), (1586, 1608, 1609, 1587), (1587, 1609, 1610, 1588), (1588, 1610, 1611, 1589), (1589, 1611, 1612, 1590), (1591, 1613, 1614, 1592), (1592, 1614, 1615, 1593), (1593, 1615, 1616, 1594), (1594, 1616, 1617, 1595), (1595, 1617, 1618, 1596), (1596, 1618, 1619, 1597), (1597, 1619, 1620, 1598), (1598, 1620, 1621, 1599), (1599, 1621, 1622, 1600), (1600, 1622, 1623, 1601), (1601, 1623, 1624, 1602), (1602, 1624, 1625, 1603), (1604, 1626, 1627, 1605), (1605, 1627, 1628, 1606), (1606, 1628, 1629, 1607), (1607, 1629, 1630, 1608), (1608, 1630, 1631, 1609), (1609, 1631, 1632, 1610), (1610, 1632, 1633, 1611), (1611, 1633, 1634, 1612), (1613, 1635, 1636, 1614), (1614, 1636, 1637, 1615), (1615, 1637, 1638, 1616), (1616, 1638, 1639, 1617), (1617, 1639, 1640, 1618), (1618, 1640, 1641, 1619), (1619, 1641, 1642, 1620), (1620, 1642, 1643, 1621), (1621, 1643, 1644, 1622), (1622, 1644, 1645, 1623), (1623, 1645, 1646, 1624), (1624, 1646, 1647, 1625), (1635, 707, 708, 1636), (1636, 708, 709, 1637), (1637, 709, 710, 1638), (1638, 710, 711, 1639), (1639, 711, 712, 1640), (1640, 712, 713, 1641), (1641, 713, 714, 1642), (1642, 714, 715, 1643), (1643, 715, 716, 1644), (1644, 716, 717, 1645), (1645, 717, 718, 1646), (1646, 718, 719, 1647), (1648, 1650, 1651, 1649), (1650, 1652, 1653, 1651), (1652, 1654, 1655, 1653), (1654, 1656, 1657, 1655), (1656, 1658, 1659, 1657), (1658, 1660, 1661, 1659), (1660, 1662, 1663, 1661), (1662, 1664, 1665, 1663), (922, 923, 1665, 1664), (779, 778, 1648, 1649), (904, 922, 1664, 1662), (796, 814, 1652, 1650), (832, 850, 1656, 1654), (868, 886, 1660, 1658), (923, 905, 1663, 1665), (815, 797, 1651, 1653), (851, 833, 1655, 1657), (887, 869, 1659, 1661)])
me_plane.use_remesh_preserve_volume = False
me_plane.use_remesh_preserve_attributes = False
me_plane.use_mirror_vertex_groups = False
me_plane.update()

# ---- objects
ob_plane = bpy.data.objects.new('Plane', me_plane)
ob_lamp = bpy.data.objects.new('Lamp', light_lamp)

# ---- transforms, parenting, visibility, modifiers, constraints
ob_plane.location = (0.0, 0.0, 7.0)
ob_plane.scale = (100.0, 100.0, 100.0)
ob_plane.lineart.crease_threshold = 0.0
_m = ob_plane.modifiers.new('Subsurf', 'SUBSURF')
_m.uv_smooth = 'PRESERVE_CORNERS'
_m.quality = 2
_m.levels = 0
_m.show_only_control_edges = False
ob_lamp.location = (4.076, 1.005, 5.904)
ob_lamp.rotation_euler = (0.6503, 0.05522, 1.866)
ob_lamp.lock_rotations_4d = False
ob_lamp.empty_display_type = 'ARROWS'
ob_lamp.color = (0.0, 0.0, 0.0, 0.0)
ob_lamp.lineart.crease_threshold = 0.0

# ---- collection membership
col_collection_1.objects.link(ob_plane)
col_collection_1.objects.link(ob_lamp)

# ---- scene / render settings (as saved in the file)
scene.frame_start = 1; scene.frame_end = 250; scene.frame_set(0)
scene.render.engine = 'BLENDER_EEVEE_NEXT'
scene.render.image_settings.compression = 90
scene.render.resolution_percentage = 50
scene.render.dither_intensity = 0.0
scene.cycles.use_denoising = False
scene.cycles.samples = 10
scene.cycles.sampling_pattern = 'TABULATED_SOBOL'
scene.cycles.light_sampling_threshold = 0.0
scene.cycles.use_adaptive_sampling = False
scene.cycles.use_light_tree = False
scene.cycles.blur_glossy = 0.0
scene.cycles.volume_bounces = 1
scene.cycles.pixel_filter_type = 'GAUSSIAN'
scene.cycles.sample_clamp_indirect = 0.0
scene.view_settings.view_transform = 'Standard'
bpy.context.view_layer.update()

# ---- added for rendering (the .blend has no active camera): camera
cam_auto = bpy.data.cameras.new('AutoCamera')
cam_auto.lens = 50.0
cam_auto.sensor_width = 36.0
cam_auto.clip_end = 4594.1
ob_auto_camera = bpy.data.objects.new('AutoCamera', cam_auto)
scene.collection.objects.link(ob_auto_camera)
ob_auto_camera.location = (261.773, -314.128, 212.919)
ob_auto_camera.rotation_euler = (1.09748, -7.21219e-08, 0.694738)
scene.camera = ob_auto_camera
bpy.context.view_layer.update()
